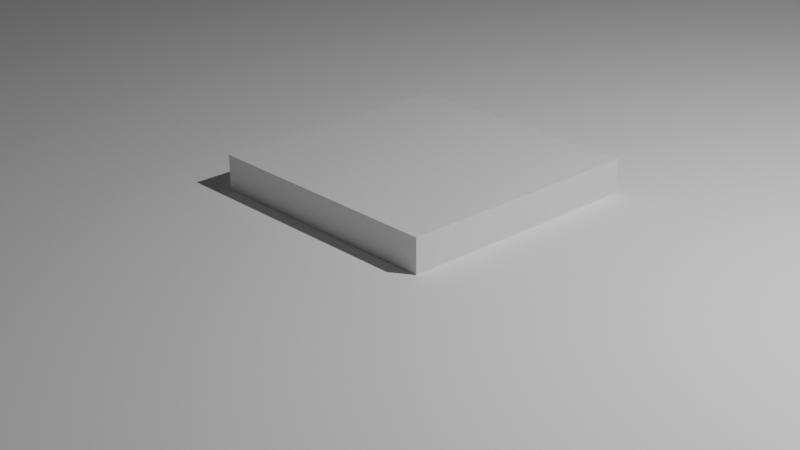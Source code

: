 # Source: gasStation.blend  (saved by Blender 3.5.10; exported with 4.5.12 LTS)
import bpy
from mathutils import Matrix  # noqa: F401  (used for matrix-valued properties, if any)

bpy.ops.wm.read_factory_settings(use_empty=True)
scene = bpy.context.scene
scene.name = 'Scene'

# ---- collections
col_collection = bpy.data.collections.new('Collection'); scene.collection.children.link(col_collection)

# ---- materials (node trees are filled in below, after node groups)
mat_material = bpy.data.materials.new('Material')
mat_material.alpha_threshold = 0.0
mat_material.use_transparent_shadow = False
mat_material.roughness = 0.5
mat_material.line_color = (0.0, 0.0, 0.0, 1.0)
mat_01___default = bpy.data.materials.new('01___Default')
mat_01___default.use_transparent_shadow = False
mat_01___default.roughness = 1.0

# ---- material node trees
mat_material.use_nodes = True; mat_material.node_tree.nodes.clear()
_N = mat_material.node_tree.nodes; _L = mat_material.node_tree.links
n0 = _N.new('ShaderNodeOutputMaterial'); n0.name = 'Material Output'; n0.location = (300, 300)
n1 = _N.new('ShaderNodeBsdfPrincipled'); n1.name = 'Principled BSDF'; n1.location = (10, 300)
n1.distribution = 'GGX'
n1.subsurface_method = 'RANDOM_WALK_SKIN'
n1.inputs[3].default_value = 1.45
n1.inputs[27].default_value = (0.0, 0.0, 0.0, 1.0)
n1.inputs[28].default_value = 1.0
_L.new(n1.outputs[0], n0.inputs[0])
n0.is_active_output = True
mat_01___default.use_nodes = True; mat_01___default.node_tree.nodes.clear()
_N = mat_01___default.node_tree.nodes; _L = mat_01___default.node_tree.links
n0 = _N.new('ShaderNodeBsdfPrincipled'); n0.name = 'Principled BSDF'; n0.location = (0, 300)
n0.distribution = 'GGX'
n0.subsurface_method = 'RANDOM_WALK_SKIN'
n0.inputs[2].default_value = 1.0
n0.inputs[3].default_value = 1.45
n0.inputs[13].default_value = 0.0
n0.inputs[27].default_value = (0.0, 0.0, 0.0, 1.0)
n0.inputs[28].default_value = 1.0
n1 = _N.new('ShaderNodeOutputMaterial'); n1.name = 'Material Output'; n1.location = (280, 300)
_L.new(n0.outputs[0], n1.inputs[0])
n1.is_active_output = True

# ---- world
world_world = bpy.data.worlds.new('World'); scene.world = world_world
world_world.use_nodes = True; world_world.node_tree.nodes.clear()
_N = world_world.node_tree.nodes; _L = world_world.node_tree.links
n0 = _N.new('ShaderNodeOutputWorld'); n0.name = 'World Output'; n0.location = (300, 300)
n1 = _N.new('ShaderNodeBackground'); n1.name = 'Background'; n1.location = (10, 300)
n1.inputs[0].default_value = (0.05088, 0.05088, 0.05088, 1.0)
_L.new(n1.outputs[0], n0.inputs[0])
n0.is_active_output = True
world_world.color = (0.05088, 0.05088, 0.05088)
world_world.use_sun_shadow = False
world_world.sun_shadow_jitter_overblur = 0.0

# ---- cameras
cam_camera = bpy.data.cameras.new('Camera')
cam_camera.clip_start = 0.001
cam_camera.clip_end = 100.0
cam_camera.lens = 54.0
cam_camera.sensor_width = 29.0
cam_camera.ortho_scale = 7.314
cam_camera.display_size = 0.97
cam_camera.shift_x = -0.03
cam_camera.shift_y = 0.08

# ---- lights
light_light = bpy.data.lights.new('Light', 'POINT')
light_light.transmission_factor = 0.0
light_light.energy = 1000.0
light_light.shadow_soft_size = 0.1
light_light.shadow_maximum_resolution = 0.006
light_light.use_absolute_resolution = True

# ---- meshes
me_cube = bpy.data.meshes.new('Cube')
me_cube.from_pydata([(1.0, 1.0, 1.0), (1.0, 1.0, -1.0), (1.0, -1.0, 1.0), (1.0, -1.0, -1.0), (-1.0, 1.0, 1.0), (-1.0, 1.0, -1.0), (-1.0, -1.0, 1.0), (-1.0, -1.0, -1.0)], [], [(0, 4, 6, 2), (3, 2, 6, 7), (7, 6, 4, 5), (5, 1, 3, 7), (1, 0, 2, 3), (5, 4, 0, 1)])
_uv = me_cube.uv_layers.new(name='UVMap')
_uv.uv.foreach_set('vector', [0.625, 0.5, 0.875, 0.5, 0.875, 0.75, 0.625, 0.75, 0.375, 0.75, 0.625, 0.75, 0.625, 1.0, 0.375, 1.0, 0.375, 0.0, 0.625, 0.0, 0.625, 0.25, 0.375, 0.25, 0.125, 0.5, 0.375, 0.5, 0.375, 0.75, 0.125, 0.75, 0.375, 0.5, 0.625, 0.5, 0.625, 0.75, 0.375, 0.75, 0.375, 0.25, 0.625, 0.25, 0.625, 0.5, 0.375, 0.5])
me_cube.materials.append(mat_material)
me_cube.use_mirror_vertex_groups = False
me_cube.update()
me_gas_station = bpy.data.meshes.new('Gas_station')
me_gas_station.from_pydata([(-112.8, 144.2, -64.04), (109.7, 144.2, -64.04), (100.5, 144.2, -51.82), (-103.6, 144.2, -51.82), (109.7, 153.9, -64.04), (109.7, 153.9, -297.4), (-112.8, 153.9, -297.4), (-112.8, 153.9, -64.04), (100.5, 148.7, -51.82), (-103.6, 148.7, -51.82), (109.7, 144.2, -297.4), (100.5, 144.2, -309.6), (-103.6, 144.2, -309.6), (-103.6, 148.7, -309.6), (100.5, 148.7, -309.6), (-112.8, 144.2, -297.4), (26.49, 40.79, -146.8), (26.49, 47.24, -146.8), (-29.19, 47.24, -146.8), (-29.19, 40.79, -146.8), (97.42, -1.873, -152.6), (97.42, -1.873, -288.1), (97.42, 147.4, -288.1), (97.42, 147.4, -152.6), (-100.5, -1.873, -288.1), (-100.5, 147.4, -288.1), (-105.1, 4.466, -244.8), (-105.1, 4.466, -195.8), (-105.1, 96.82, -195.8), (-105.1, 96.82, -244.8), (-100.5, -1.873, -152.6), (26.49, 40.79, -152.6), (-29.19, 40.79, -152.6), (26.49, 47.24, -152.6), (-100.5, 147.4, -152.6), (-29.19, 97.52, -152.6), (26.49, 97.52, -152.6), (-29.19, 47.24, -152.6), (26.49, 97.52, -155.4), (-29.19, 97.52, -155.4), (-29.19, 47.24, -155.4), (26.49, 47.24, -155.4), (-100.5, 4.466, -195.8), (-100.5, 4.466, -244.8), (-100.5, 96.82, -195.8), (-100.5, 96.82, -244.8), (86.17, -0.521, -84.49), (81.96, -0.521, -91.79), (81.96, 145.9, -91.79), (86.17, 145.9, -84.49), (73.54, -0.521, -91.79), (73.54, 145.9, -91.79), (69.33, -0.521, -84.49), (69.33, 145.9, -84.49), (73.54, -0.521, -77.2), (73.54, 145.9, -77.2), (81.96, -0.521, -77.2), (81.96, 145.9, -77.2), (-71.27, -0.521, -84.49), (-75.48, -0.521, -91.79), (-75.48, 145.9, -91.79), (-71.27, 145.9, -84.49), (-83.91, -0.521, -91.79), (-83.91, 145.9, -91.79), (-88.12, -0.521, -84.49), (-88.12, 145.9, -84.49), (-83.91, -0.521, -77.2), (-83.91, 145.9, -77.2), (-75.48, -0.521, -77.2), (-75.48, 145.9, -77.2), (-85.48, 60.2, 10.0), (-85.48, 60.06, -10.0), (-87.74, 59.06, -7.74), (-87.74, 59.06, 7.74), (-58.94, 0.0, 10.0), (-58.94, 57.94, 10.0), (-87.74, 57.94, 10.0), (-87.74, 0.0, 10.0), (-61.24, 45.34, 2.555), (-61.24, 45.34, -2.555), (-61.24, 51.64, -2.419), (-61.24, 51.64, 2.419), (-65.89, 26.28, -11.2), (-65.89, 31.66, -11.2), (-62.02, 31.66, -11.2), (-62.02, 26.28, -11.2), (-87.74, 57.94, -10.0), (-87.74, 0.0, -10.0), (-58.94, 59.06, 7.74), (-61.2, 60.2, 10.0), (-58.94, 57.94, -10.0), (-61.2, 60.2, -10.0), (-58.94, 59.06, -7.74), (-56.37, 31.7, 2.925), (-56.37, 31.7, -2.925), (-56.37, 33.84, -2.5), (-56.37, 33.84, 2.5), (-58.94, 0.0, -10.0), (-58.94, 52.83, -2.917), (-58.94, 44.14, -3.777), (-58.94, 52.83, 2.917), (-58.94, 44.14, 3.777), (-57.84, 44.31, 3.604), (-57.84, 44.31, -3.604), (-57.84, 45.17, -2.729), (-57.84, 45.17, 2.729), (-57.84, 52.66, -2.763), (-57.84, 51.81, -2.087), (-57.84, 52.66, 2.763), (-57.84, 51.81, 2.087), (-58.94, 31.39, -3.303), (-58.94, 31.39, 3.303), (-58.94, 34.15, -2.754), (-58.94, 34.15, 2.754), (-65.89, 26.28, -10.0), (-62.02, 26.28, -10.0), (-65.89, 31.66, -10.0), (-62.02, 31.66, -10.0), (-51.87, 32.56, -0.5976), (-52.47, 32.35, -0.9653), (-53.3, 34.64, -0.9653), (-52.71, 34.86, -0.5976), (-53.07, 32.13, -0.5976), (-53.9, 34.42, -0.5976), (-53.07, 32.13, 0.1378), (-53.9, 34.42, 0.1378), (-52.47, 32.35, 0.5055), (-53.3, 34.64, 0.5055), (-51.87, 32.56, 0.1378), (-52.71, 34.86, 0.1378), (-54.14, 36.93, -0.9653), (-53.54, 37.15, -0.5976), (-54.74, 36.71, -0.5976), (-56.69, 34.02, -0.5976), (-56.69, 34.02, 0.1378), (-57.01, 35.27, 0.0063), (-57.01, 35.27, -0.4661), (-54.14, 36.93, 0.5055), (-54.74, 36.71, 0.1378), (-53.54, 37.15, 0.1378), (-54.97, 39.22, -0.9653), (-54.37, 39.44, -0.5976), (-55.57, 39.0, -0.5976), (-55.57, 39.0, 0.1378), (-54.97, 39.22, 0.5055), (-54.37, 39.44, 0.1378), (-55.81, 41.51, -0.9653), (-55.21, 41.73, -0.5976), (-56.4, 41.3, -0.5976), (-55.81, 41.51, 0.5055), (-56.4, 41.3, 0.1378), (-55.21, 41.73, 0.1378), (-56.64, 43.8, -0.8175), (-56.16, 43.98, -0.5237), (-57.12, 43.63, -0.5237), (-57.12, 43.63, 0.0639), (-56.64, 43.8, 0.3577), (-56.16, 43.98, 0.0639), (-52.0, 31.04, 0.7688), (-52.0, 31.04, -1.229), (-51.18, 31.34, -0.7292), (-51.18, 31.34, 0.2695), (-59.69, 47.74, -0.6105), (-59.69, 47.74, 0.1508), (-59.45, 47.97, -0.0396), (-59.45, 47.97, -0.4202), (-59.92, 47.5, -0.4202), (-59.92, 47.5, -0.0396), (-52.81, 30.75, 0.2695), (-52.81, 30.75, -0.7292), (-54.86, 34.68, 0.1378), (-54.86, 34.68, -0.5976), (-55.3, 35.89, 0.1378), (-55.3, 35.89, -0.5976), (-55.78, 34.35, 0.1378), (-55.78, 34.35, -0.5976), (-56.33, 35.52, 0.0063), (-56.33, 35.52, -0.4661), (-57.92, 39.66, 0.0109), (-57.92, 39.66, -0.4707), (-58.33, 39.12, -0.4707), (-58.33, 39.12, 0.0109), (-57.62, 38.82, -0.4707), (-57.62, 38.82, 0.0109), (-58.15, 38.63, -0.4707), (-58.15, 38.63, 0.0109), (-56.73, 39.62, -0.4707), (-56.73, 39.62, 0.0109), (-57.03, 40.45, -0.4707), (-57.03, 40.45, 0.0109), (-58.05, 46.1, -0.8175), (-57.69, 46.46, -0.5237), (-58.41, 45.74, -0.5237), (-58.41, 45.74, 0.0639), (-58.05, 46.1, 0.3577), (-57.69, 46.46, 0.0639), (-51.44, 32.03, -0.7292), (-52.25, 31.74, -1.229), (-51.44, 32.03, 0.2695), (-52.25, 31.74, 0.7688), (-53.06, 31.44, 0.2695), (-53.06, 31.44, -0.7292), (-63.04, 25.05, -13.31), (-64.09, 27.78, -10.21), (-64.55, 28.05, -10.6), (-63.43, 25.13, -13.91), (-62.41, 25.27, -13.33), (-63.47, 28.02, -10.21), (-62.17, 25.57, -13.96), (-63.31, 28.53, -10.6), (-62.56, 25.66, -14.57), (-63.77, 28.8, -11.0), (-63.19, 25.44, -14.55), (-64.39, 28.56, -11.0), (-56.32, 2.744, -9.319), (-56.48, 2.309, -9.869), (-55.79, 3.279, -9.314), (-55.42, 3.378, -9.859), (-55.57, 2.942, -10.41), (-56.1, 2.408, -10.41), (-47.57, 1.338, -4.376), (-47.05, 0.694, -4.552), (-47.64, 2.005, -4.719), (-47.19, 2.028, -5.238), (-46.67, 1.383, -5.414), (-46.6, 0.7164, -5.071), (-45.41, 8.547, 0.4615), (-44.74, 8.523, 0.6454), (-45.63, 8.729, -0.1839), (-45.18, 8.887, -0.6454), (-44.51, 8.863, -0.4615), (-44.29, 8.681, 0.1839), (-50.0, 23.62, 0.457), (-49.4, 23.84, 0.6469), (-50.14, 23.56, -0.1898), (-49.69, 23.72, -0.6469), (-49.09, 23.94, -0.457), (-48.95, 24.0, 0.1898), (-52.81, 31.56, 0.2178), (-52.23, 31.83, 0.4063), (-52.94, 31.48, -0.4285), (-52.5, 31.67, -0.8863), (-51.92, 31.93, -0.6978), (-51.78, 32.01, -0.0515), (-117.3, 0.7319, 23.56), (113.7, 0.7319, 23.56), (113.7, 0.7319, -309.7), (-117.3, 0.7319, -309.7), (-117.3, -6.711, 23.56), (113.7, -6.711, 23.56), (113.7, -6.711, -309.7), (-117.3, -6.711, -309.7), (69.43, 25.05, -13.31), (68.37, 27.78, -10.21), (67.91, 28.05, -10.6), (69.04, 25.13, -13.91), (70.06, 25.27, -13.33), (69.0, 28.02, -10.21), (70.29, 25.57, -13.96), (69.15, 28.53, -10.6), (69.91, 25.66, -14.57), (68.69, 28.8, -11.0), (69.28, 25.44, -14.55), (68.07, 28.56, -11.0), (76.14, 2.744, -9.319), (75.99, 2.309, -9.869), (76.67, 3.279, -9.314), (77.05, 3.378, -9.859), (76.89, 2.942, -10.41), (76.36, 2.408, -10.41), (84.9, 1.338, -4.376), (85.42, 0.694, -4.552), (84.82, 2.005, -4.719), (85.27, 2.028, -5.238), (85.8, 1.383, -5.414), (85.87, 0.7164, -5.071), (87.05, 8.547, 0.4615), (87.72, 8.523, 0.6454), (86.83, 8.729, -0.1839), (87.28, 8.887, -0.6454), (87.96, 8.863, -0.4615), (88.17, 8.681, 0.1839), (82.46, 23.62, 0.457), (83.06, 23.84, 0.6469), (82.32, 23.56, -0.1898), (82.78, 23.72, -0.6469), (83.38, 23.94, -0.457), (83.52, 24.0, 0.1898), (79.66, 31.56, 0.2178), (80.24, 31.83, 0.4063), (79.52, 31.48, -0.4285), (79.97, 31.67, -0.8863), (80.55, 31.93, -0.6978), (80.68, 32.01, -0.0515), (46.99, 60.2, 10.0), (46.99, 60.06, -10.0), (44.73, 59.06, -7.74), (44.73, 59.06, 7.74), (73.53, 0.0, 10.0), (73.53, 57.94, 10.0), (44.73, 57.94, 10.0), (44.73, 0.0, 10.0), (71.23, 45.34, 2.555), (71.23, 45.34, -2.555), (71.23, 51.64, -2.419), (71.23, 51.64, 2.419), (66.57, 26.28, -11.2), (66.57, 31.66, -11.2), (70.45, 31.66, -11.2), (70.45, 26.28, -11.2), (44.73, 57.94, -10.0), (44.73, 0.0, -10.0), (73.53, 59.06, 7.74), (71.27, 60.2, 10.0), (73.53, 57.94, -10.0), (71.27, 60.2, -10.0), (73.53, 59.06, -7.74), (76.09, 31.7, 2.925), (76.09, 31.7, -2.925), (76.09, 33.84, -2.5), (76.09, 33.84, 2.5), (73.53, 0.0, -10.0), (73.53, 52.83, -2.917), (73.53, 44.14, -3.777), (73.53, 52.83, 2.917), (73.53, 44.14, 3.777), (74.63, 44.31, 3.604), (74.63, 44.31, -3.604), (74.63, 45.17, -2.729), (74.63, 45.17, 2.729), (74.63, 52.66, -2.763), (74.63, 51.81, -2.087), (74.63, 52.66, 2.763), (74.63, 51.81, 2.087), (73.53, 31.39, -3.303), (73.53, 31.39, 3.303), (73.53, 34.15, -2.754), (73.53, 34.15, 2.754), (66.57, 26.28, -10.0), (70.45, 26.28, -10.0), (66.57, 31.66, -10.0), (70.45, 31.66, -10.0), (80.59, 32.56, -0.5976), (79.99, 32.35, -0.9653), (79.16, 34.64, -0.9653), (79.76, 34.86, -0.5976), (79.4, 32.13, -0.5976), (78.56, 34.42, -0.5976), (79.4, 32.13, 0.1378), (78.56, 34.42, 0.1378), (79.99, 32.35, 0.5055), (79.16, 34.64, 0.5055), (80.59, 32.56, 0.1378), (79.76, 34.86, 0.1378), (78.33, 36.93, -0.9653), (78.92, 37.15, -0.5976), (77.73, 36.71, -0.5976), (75.78, 34.02, -0.5976), (75.78, 34.02, 0.1378), (75.45, 35.27, 0.0063), (75.45, 35.27, -0.4661), (78.33, 36.93, 0.5055), (77.73, 36.71, 0.1378), (78.92, 37.15, 0.1378), (77.49, 39.22, -0.9653), (78.09, 39.44, -0.5976), (76.89, 39.0, -0.5976), (76.89, 39.0, 0.1378), (77.49, 39.22, 0.5055), (78.09, 39.44, 0.1378), (76.66, 41.51, -0.9653), (77.26, 41.73, -0.5976), (76.06, 41.3, -0.5976), (76.66, 41.51, 0.5055), (76.06, 41.3, 0.1378), (77.26, 41.73, 0.1378), (75.82, 43.8, -0.8175), (76.3, 43.98, -0.5237), (75.35, 43.63, -0.5237), (75.35, 43.63, 0.0639), (75.82, 43.8, 0.3577), (76.3, 43.98, 0.0639), (80.47, 31.04, 0.7688), (80.47, 31.04, -1.229), (81.28, 31.34, -0.7292), (81.28, 31.34, 0.2695), (72.78, 47.74, -0.6105), (72.78, 47.74, 0.1508), (73.01, 47.97, -0.0396), (73.01, 47.97, -0.4202), (72.55, 47.5, -0.4202), (72.55, 47.5, -0.0396), (79.66, 30.75, 0.2695), (79.66, 30.75, -0.7292), (77.6, 34.68, 0.1378), (77.6, 34.68, -0.5976), (77.16, 35.89, 0.1378), (77.16, 35.89, -0.5976), (76.69, 34.35, 0.1378), (76.69, 34.35, -0.5976), (76.13, 35.52, 0.0063), (76.13, 35.52, -0.4661), (74.54, 39.66, 0.0109), (74.54, 39.66, -0.4707), (74.14, 39.12, -0.4707), (74.14, 39.12, 0.0109), (74.84, 38.82, -0.4707), (74.84, 38.82, 0.0109), (74.32, 38.63, -0.4707), (74.32, 38.63, 0.0109), (75.73, 39.62, -0.4707), (75.73, 39.62, 0.0109), (75.43, 40.45, -0.4707), (75.43, 40.45, 0.0109), (74.42, 46.1, -0.8175), (74.78, 46.46, -0.5237), (74.06, 45.74, -0.5237), (74.06, 45.74, 0.0639), (74.42, 46.1, 0.3577), (74.78, 46.46, 0.0639), (81.03, 32.03, -0.7292), (80.22, 31.74, -1.229), (81.03, 32.03, 0.2695), (80.22, 31.74, 0.7688), (79.4, 31.44, 0.2695), (79.4, 31.44, -0.7292)], [], [(0, 1, 2, 3), (4, 5, 6, 7), (3, 2, 8, 9), (1, 10, 5, 4), (11, 12, 13, 14), (15, 0, 7, 6), (2, 1, 4, 8), (9, 7, 0, 3), (10, 11, 14, 5), (12, 15, 6, 13), (9, 8, 4, 7), (14, 13, 6, 5), (15, 10, 1, 0), (12, 11, 10, 15), (16, 17, 18, 19), (20, 21, 22, 23), (21, 24, 25, 22), (26, 27, 28, 29), (30, 20, 31, 32), (20, 33, 31), (23, 34, 35, 36), (30, 37, 35, 34), (38, 39, 40, 41), (30, 32, 37), (20, 23, 36, 33), (32, 31, 16, 19), (31, 33, 17, 16), (33, 37, 18, 17), (37, 32, 19, 18), (36, 35, 39, 38), (35, 37, 40, 39), (37, 33, 41, 40), (33, 36, 38, 41), (24, 30, 42, 43), (30, 34, 44, 42), (34, 25, 45, 44), (25, 24, 43, 45), (43, 42, 27, 26), (42, 44, 28, 27), (44, 45, 29, 28), (45, 43, 26, 29), (46, 47, 48, 49), (47, 50, 51, 48), (50, 52, 53, 51), (52, 54, 55, 53), (54, 56, 57, 55), (56, 46, 49, 57), (58, 59, 60, 61), (59, 62, 63, 60), (62, 64, 65, 63), (64, 66, 67, 65), (66, 68, 69, 67), (68, 58, 61, 69), (70, 71, 72, 73), (74, 75, 76, 77), (78, 79, 80, 81), (82, 83, 84, 85), (73, 72, 86, 87, 77, 76), (76, 70, 73), (75, 88, 89), (86, 72, 71), (90, 91, 92), (93, 94, 95, 96), (97, 90, 98, 99), (90, 92, 98), (92, 88, 100, 98), (88, 75, 100), (75, 74, 101, 100), (102, 103, 104, 105), (103, 106, 107, 104), (106, 108, 109, 107), (108, 102, 105, 109), (101, 99, 103, 102), (99, 98, 106, 103), (98, 100, 108, 106), (100, 101, 102, 108), (79, 78, 105, 104), (78, 81, 109, 105), (81, 80, 107, 109), (80, 79, 104, 107), (89, 91, 71, 70), (89, 88, 92, 91), (74, 97, 110, 111), (110, 97, 99, 112), (99, 101, 113, 112), (101, 74, 111, 113), (111, 110, 94, 93), (110, 112, 95, 94), (112, 113, 96, 95), (113, 111, 93, 96), (89, 70, 76, 75), (71, 91, 90, 86), (97, 87, 114, 115), (87, 86, 116, 114), (86, 90, 117, 116), (90, 97, 115, 117), (115, 114, 82, 85), (114, 116, 83, 82), (116, 117, 84, 83), (117, 115, 85, 84), (118, 119, 120, 121), (119, 122, 123, 120), (122, 124, 125, 123), (124, 126, 127, 125), (126, 128, 129, 127), (128, 118, 121, 129), (121, 120, 130, 131), (120, 123, 132, 130), (133, 134, 135, 136), (125, 127, 137, 138), (127, 129, 139, 137), (129, 121, 131, 139), (131, 130, 140, 141), (130, 132, 142, 140), (132, 138, 143, 142), (138, 137, 144, 143), (137, 139, 145, 144), (139, 131, 141, 145), (141, 140, 146, 147), (140, 142, 148, 146), (143, 144, 149, 150), (144, 145, 151, 149), (145, 141, 147, 151), (147, 146, 152, 153), (146, 148, 154, 152), (148, 150, 155, 154), (150, 149, 156, 155), (149, 151, 157, 156), (151, 147, 153, 157), (158, 159, 160, 161), (162, 163, 164, 165), (166, 167, 163, 162), (168, 169, 159, 158), (123, 125, 170, 171), (125, 138, 172, 170), (138, 132, 173, 172), (132, 123, 171, 173), (171, 170, 174, 175), (170, 172, 176, 174), (172, 173, 177, 176), (173, 171, 175, 177), (175, 174, 134, 133), (174, 176, 135, 134), (178, 179, 180, 181), (177, 175, 133, 136), (176, 177, 182, 183), (177, 136, 184, 182), (136, 135, 185, 184), (135, 176, 183, 185), (182, 184, 180, 179), (184, 185, 181, 180), (185, 183, 178, 181), (183, 182, 186, 187), (182, 179, 188, 186), (179, 178, 189, 188), (178, 183, 187, 189), (142, 143, 187, 186), (143, 150, 189, 187), (150, 148, 188, 189), (148, 142, 186, 188), (153, 152, 190, 191), (152, 154, 192, 190), (154, 155, 193, 192), (155, 156, 194, 193), (156, 157, 195, 194), (157, 153, 191, 195), (191, 190, 162, 165), (190, 192, 166, 162), (192, 193, 167, 166), (193, 194, 163, 167), (194, 195, 164, 163), (195, 191, 165, 164), (119, 118, 196, 197), (118, 128, 198, 196), (128, 126, 199, 198), (126, 124, 200, 199), (124, 122, 201, 200), (122, 119, 197, 201), (197, 196, 160, 159), (196, 198, 161, 160), (198, 199, 158, 161), (199, 200, 168, 158), (200, 201, 169, 168), (201, 197, 159, 169), (202, 203, 204, 205), (206, 207, 203, 202), (208, 209, 207, 206), (210, 211, 209, 208), (212, 213, 211, 210), (205, 204, 213, 212), (214, 202, 205, 215), (216, 206, 202, 214), (217, 208, 206, 216), (218, 210, 208, 217), (219, 212, 210, 218), (215, 205, 212, 219), (220, 214, 215, 221), (222, 216, 214, 220), (223, 217, 216, 222), (224, 218, 217, 223), (225, 219, 218, 224), (221, 215, 219, 225), (226, 220, 221, 227), (228, 222, 220, 226), (229, 223, 222, 228), (230, 224, 223, 229), (231, 225, 224, 230), (227, 221, 225, 231), (232, 226, 227, 233), (234, 228, 226, 232), (235, 229, 228, 234), (236, 230, 229, 235), (237, 231, 230, 236), (233, 227, 231, 237), (238, 232, 233, 239), (240, 234, 232, 238), (241, 235, 234, 240), (242, 236, 235, 241), (243, 237, 236, 242), (239, 233, 237, 243), (244, 245, 246, 247), (248, 249, 245, 244), (249, 250, 246, 245), (250, 251, 247, 246), (251, 248, 244, 247), (252, 253, 254, 255), (256, 257, 253, 252), (258, 259, 257, 256), (260, 261, 259, 258), (262, 263, 261, 260), (255, 254, 263, 262), (264, 252, 255, 265), (266, 256, 252, 264), (267, 258, 256, 266), (268, 260, 258, 267), (269, 262, 260, 268), (265, 255, 262, 269), (270, 264, 265, 271), (272, 266, 264, 270), (273, 267, 266, 272), (274, 268, 267, 273), (275, 269, 268, 274), (271, 265, 269, 275), (276, 270, 271, 277), (278, 272, 270, 276), (279, 273, 272, 278), (280, 274, 273, 279), (281, 275, 274, 280), (277, 271, 275, 281), (282, 276, 277, 283), (284, 278, 276, 282), (285, 279, 278, 284), (286, 280, 279, 285), (287, 281, 280, 286), (283, 277, 281, 287), (288, 282, 283, 289), (290, 284, 282, 288), (291, 285, 284, 290), (292, 286, 285, 291), (293, 287, 286, 292), (289, 283, 287, 293), (294, 295, 296, 297), (298, 299, 300, 301), (302, 303, 304, 305), (306, 307, 308, 309), (297, 296, 310, 311, 301, 300), (300, 294, 297), (299, 312, 313), (310, 296, 295), (314, 315, 316), (317, 318, 319, 320), (321, 314, 322, 323), (314, 316, 322), (316, 312, 324, 322), (312, 299, 324), (299, 298, 325, 324), (326, 327, 328, 329), (327, 330, 331, 328), (330, 332, 333, 331), (332, 326, 329, 333), (325, 323, 327, 326), (323, 322, 330, 327), (322, 324, 332, 330), (324, 325, 326, 332), (303, 302, 329, 328), (302, 305, 333, 329), (305, 304, 331, 333), (304, 303, 328, 331), (313, 315, 295, 294), (313, 312, 316, 315), (298, 321, 334, 335), (334, 321, 323, 336), (323, 325, 337, 336), (325, 298, 335, 337), (335, 334, 318, 317), (334, 336, 319, 318), (336, 337, 320, 319), (337, 335, 317, 320), (313, 294, 300, 299), (295, 315, 314, 310), (321, 311, 338, 339), (311, 310, 340, 338), (310, 314, 341, 340), (314, 321, 339, 341), (339, 338, 306, 309), (338, 340, 307, 306), (340, 341, 308, 307), (341, 339, 309, 308), (342, 343, 344, 345), (343, 346, 347, 344), (346, 348, 349, 347), (348, 350, 351, 349), (350, 352, 353, 351), (352, 342, 345, 353), (345, 344, 354, 355), (344, 347, 356, 354), (357, 358, 359, 360), (349, 351, 361, 362), (351, 353, 363, 361), (353, 345, 355, 363), (355, 354, 364, 365), (354, 356, 366, 364), (356, 362, 367, 366), (362, 361, 368, 367), (361, 363, 369, 368), (363, 355, 365, 369), (365, 364, 370, 371), (364, 366, 372, 370), (367, 368, 373, 374), (368, 369, 375, 373), (369, 365, 371, 375), (371, 370, 376, 377), (370, 372, 378, 376), (372, 374, 379, 378), (374, 373, 380, 379), (373, 375, 381, 380), (375, 371, 377, 381), (382, 383, 384, 385), (386, 387, 388, 389), (390, 391, 387, 386), (392, 393, 383, 382), (347, 349, 394, 395), (349, 362, 396, 394), (362, 356, 397, 396), (356, 347, 395, 397), (395, 394, 398, 399), (394, 396, 400, 398), (396, 397, 401, 400), (397, 395, 399, 401), (399, 398, 358, 357), (398, 400, 359, 358), (402, 403, 404, 405), (401, 399, 357, 360), (400, 401, 406, 407), (401, 360, 408, 406), (360, 359, 409, 408), (359, 400, 407, 409), (406, 408, 404, 403), (408, 409, 405, 404), (409, 407, 402, 405), (407, 406, 410, 411), (406, 403, 412, 410), (403, 402, 413, 412), (402, 407, 411, 413), (366, 367, 411, 410), (367, 374, 413, 411), (374, 372, 412, 413), (372, 366, 410, 412), (377, 376, 414, 415), (376, 378, 416, 414), (378, 379, 417, 416), (379, 380, 418, 417), (380, 381, 419, 418), (381, 377, 415, 419), (415, 414, 386, 389), (414, 416, 390, 386), (416, 417, 391, 390), (417, 418, 387, 391), (418, 419, 388, 387), (419, 415, 389, 388), (343, 342, 420, 421), (342, 352, 422, 420), (352, 350, 423, 422), (350, 348, 424, 423), (348, 346, 425, 424), (346, 343, 421, 425), (421, 420, 384, 383), (420, 422, 385, 384), (422, 423, 382, 385), (423, 424, 392, 382), (424, 425, 393, 392), (425, 421, 383, 393)])
me_gas_station.polygons.foreach_set('use_smooth', [1, 1, 1, 1, 1, 1, 0, 0, 0, 0, 1, 1, 1, 1, 1, 1, 1, 1, 0, 0, 0, 0, 1, 0, 0, 0, 0, 0, 0, 0, 0, 0, 0, 0, 0, 0, 0, 0, 0, 0, 0, 1, 1, 1, 1, 1, 1, 1, 1, 1, 1, 1, 1, 1, 1, 1, 1, 1, 0, 0, 0, 0, 0, 0, 0, 0, 0, 0, 0, 0, 0, 0, 0, 0, 0, 0, 0, 0, 0, 0, 1, 1, 0, 0, 0, 0, 0, 0, 0, 0, 1, 1, 0, 0, 0, 0, 0, 0, 0, 0, 1, 1, 1, 1, 1, 1, 1, 1, 1, 1, 1, 1, 1, 1, 1, 1, 1, 1, 1, 1, 1, 1, 1, 1, 1, 1, 1, 1, 1, 1, 1, 1, 1, 0, 0, 0, 0, 0, 0, 0, 0, 0, 0, 0, 0, 0, 0, 0, 0, 0, 0, 0, 0, 0, 0, 0, 1, 1, 1, 1, 0, 0, 0, 0, 0, 0, 0, 0, 0, 0, 0, 0, 0, 0, 0, 0, 0, 0, 0, 0, 0, 0, 0, 0, 1, 1, 1, 1, 1, 1, 1, 1, 1, 1, 1, 1, 1, 1, 1, 1, 1, 1, 1, 1, 1, 1, 1, 1, 1, 1, 1, 1, 1, 1, 1, 1, 1, 1, 1, 1, 1, 1, 1, 1, 1, 1, 1, 1, 1, 1, 1, 1, 1, 1, 1, 1, 1, 1, 1, 1, 1, 1, 1, 1, 1, 1, 1, 1, 1, 1, 1, 1, 1, 1, 1, 1, 1, 1, 1, 1, 1, 1, 1, 1, 1, 1, 0, 0, 0, 0, 0, 0, 0, 0, 0, 0, 0, 0, 0, 0, 0, 0, 0, 0, 0, 0, 0, 0, 1, 1, 0, 0, 0, 0, 0, 0, 0, 0, 1, 1, 0, 0, 0, 0, 0, 0, 0, 0, 1, 1, 1, 1, 1, 1, 1, 1, 1, 1, 1, 1, 1, 1, 1, 1, 1, 1, 1, 1, 1, 1, 1, 1, 1, 1, 1, 1, 1, 1, 1, 1, 1, 0, 0, 0, 0, 0, 0, 0, 0, 0, 0, 0, 0, 0, 0, 0, 0, 0, 0, 0, 0, 0, 0, 0, 1, 1, 1, 1, 0, 0, 0, 0, 0, 0, 0, 0, 0, 0, 0, 0, 0, 0, 0, 0, 0, 0, 0, 0, 0, 0, 0, 0])
_k = set([(0, 1), (0, 15), (1, 10), (2, 3), (4, 5), (4, 7), (5, 6), (6, 7), (8, 9), (10, 15), (11, 12), (13, 14), (21, 22), (70, 71), (70, 89), (71, 91), (72, 73), (75, 76), (76, 77), (89, 91), (142, 143), (142, 148), (142, 186), (143, 150), (143, 187), (148, 150), (148, 188), (150, 189), (202, 203), (202, 206), (202, 214), (204, 205), (205, 215), (206, 207), (206, 216), (208, 209), (208, 217), (210, 211), (210, 212), (210, 218), (212, 213), (212, 219), (214, 220), (215, 219), (215, 221), (216, 217), (216, 222), (217, 223), (218, 224), (219, 225), (220, 222), (220, 226), (221, 225), (221, 227), (222, 223), (222, 228), (223, 229), (224, 225), (224, 230), (225, 231), (226, 232), (227, 231), (227, 233), (228, 229), (228, 234), (229, 235), (230, 236), (231, 237), (232, 238), (233, 239), (234, 240), (235, 241), (236, 242), (237, 243), (244, 245), (244, 247), (244, 248), (245, 246), (245, 249), (246, 247), (246, 250), (247, 251), (252, 253), (252, 256), (252, 264), (254, 255), (255, 265), (256, 257), (256, 266), (258, 259), (258, 267), (260, 261), (260, 262), (260, 268), (262, 263), (262, 269), (264, 270), (265, 269), (265, 271), (266, 267), (266, 272), (267, 273), (268, 274), (269, 275), (270, 272), (270, 276), (271, 275), (271, 277), (272, 273), (272, 278), (273, 279), (274, 275), (274, 280), (275, 281), (276, 282), (277, 281), (277, 283), (278, 279), (278, 284), (279, 285), (280, 286), (281, 287), (282, 288), (283, 289), (284, 290), (285, 291), (286, 292), (287, 293), (294, 295), (294, 313), (295, 315), (296, 297), (299, 300), (300, 301), (313, 315), (366, 367), (366, 372), (366, 410), (367, 374), (367, 411), (372, 374), (372, 412), (374, 413)])
me_gas_station.attributes.new('sharp_edge', 'BOOLEAN', 'EDGE').data.foreach_set('value', [ (min(e.vertices), max(e.vertices)) in _k for e in me_gas_station.edges])
_uv = me_gas_station.uv_layers.new(name='UVMap')
_uv.uv.foreach_set('vector', [0.0905, 0.0255, 0.0905, 0.2996, 0.0708, 0.2882, 0.0708, 0.0369, 0.4111, 0.0234, 0.4111, 0.3408, 0.0142, 0.3408, 0.0142, 0.0234, 0.0775, 0.0376, 0.0775, 0.3359, 0.0581, 0.3359, 0.0581, 0.0376, 0.0347, 0.3276, 0.0348, 0.0402, 0.0504, 0.0402, 0.0504, 0.3276, 0.0767, 0.031, 0.0767, 0.1934, 0.064, 0.1934, 0.064, 0.031, 0.0779, 0.1898, 0.0779, 0.3302, 0.0653, 0.3302, 0.0653, 0.1898, 0.0274, 0.3482, 0.0347, 0.3276, 0.0504, 0.3276, 0.043, 0.3482, 0.0581, 0.0376, 0.0581, 0.0185, 0.0775, 0.0185, 0.0775, 0.0376, 0.0348, 0.0402, 0.0274, 0.0308, 0.043, 0.0308, 0.0504, 0.0402, 0.0767, 0.1934, 0.0779, 0.1898, 0.0653, 0.1898, 0.064, 0.1934, 0.0574, 0.2871, 0.0574, 0.0358, 0.0771, 0.0245, 0.0771, 0.2985, 0.0636, 0.2871, 0.0636, 0.0358, 0.0833, 0.0244, 0.0833, 0.2985, 0.0176, 0.0208, 0.4145, 0.0208, 0.4145, 0.3382, 0.0176, 0.3382, 0.0362, 0.2956, 0.0362, 0.0443, 0.0559, 0.0329, 0.0559, 0.3069, 0.8047, 0.8086, 0.8047, 0.8787, 0.5704, 0.8787, 0.5704, 0.8086, 0.0365, 0.358, 0.3126, 0.358, 0.3126, 0.6724, 0.0365, 0.6724, 0.0469, 0.3608, 0.3094, 0.3608, 0.3094, 0.6542, 0.0469, 0.6542, 0.3488, 0.3895, 0.5171, 0.3895, 0.5171, 0.7551, 0.3488, 0.7551, 0.0371, 0.3649, 0.3169, 0.3712, 0.2166, 0.444, 0.1379, 0.444, 0.3169, 0.3712, 0.2312, 0.4623, 0.2166, 0.444, 0.3169, 0.6482, 0.0371, 0.6419, 0.1379, 0.5493, 0.2312, 0.5556, 0.0371, 0.3649, 0.1379, 0.456, 0.1379, 0.5493, 0.0371, 0.6419, 0.5065, 0.9667, 0.346, 0.9667, 0.346, 0.8218, 0.5065, 0.8218, 0.0371, 0.3649, 0.1379, 0.444, 0.1379, 0.456, 0.3169, 0.3712, 0.3169, 0.6482, 0.2312, 0.5556, 0.2312, 0.4623, 0.5704, 0.8572, 0.8047, 0.8572, 0.8047, 0.8086, 0.5704, 0.8086, 0.6469, 0.8834, 0.6469, 0.9188, 0.6152, 0.9188, 0.6152, 0.8834, 0.8047, 0.9273, 0.5704, 0.9273, 0.5704, 0.8787, 0.8047, 0.8787, 0.6201, 0.9156, 0.6201, 0.8876, 0.6451, 0.8876, 0.6451, 0.9156, 0.2535, 0.6641, 0.2535, 0.3658, 0.2686, 0.3658, 0.2686, 0.6641, 0.0846, 0.6828, 0.0846, 0.3845, 0.1013, 0.3845, 0.1013, 0.6828, 0.5704, 0.9273, 0.8047, 0.9273, 0.8047, 0.953, 0.5704, 0.953, 0.286, 0.3699, 0.286, 0.6683, 0.2693, 0.6683, 0.2693, 0.3699, 0.0385, 0.3616, 0.3093, 0.3616, 0.2229, 0.3743, 0.125, 0.3743, 0.3093, 0.3616, 0.3093, 0.66, 0.2229, 0.5589, 0.2229, 0.3743, 0.3093, 0.66, 0.0385, 0.66, 0.125, 0.5589, 0.2229, 0.5589, 0.0385, 0.66, 0.0385, 0.3616, 0.125, 0.3743, 0.125, 0.5589, 0.9374, 0.4328, 0.9374, 0.7983, 0.9081, 0.7983, 0.9081, 0.4328, 0.9044, 0.4371, 0.9044, 0.8026, 0.8889, 0.8026, 0.8889, 0.4371, 0.8894, 0.7806, 0.8894, 0.4253, 0.9188, 0.4253, 0.9188, 0.7806, 0.8822, 0.7852, 0.8822, 0.4197, 0.8978, 0.4197, 0.8978, 0.7852, 0.2624, 0.6863, 0.2705, 0.6863, 0.2705, 0.9687, 0.2624, 0.9687, 0.2705, 0.6863, 0.2867, 0.6863, 0.2867, 0.9687, 0.2705, 0.9687, 0.2867, 0.6863, 0.2949, 0.6863, 0.2949, 0.9687, 0.2867, 0.9687, 0.2949, 0.6863, 0.2867, 0.6863, 0.2867, 0.9687, 0.2949, 0.9687, 0.2867, 0.6863, 0.2705, 0.6863, 0.2705, 0.9687, 0.2867, 0.9687, 0.2705, 0.6863, 0.2624, 0.6863, 0.2624, 0.9687, 0.2705, 0.9687, 0.2624, 0.6902, 0.2705, 0.6902, 0.2705, 0.9726, 0.2624, 0.9726, 0.2705, 0.6902, 0.2867, 0.6902, 0.2867, 0.9726, 0.2705, 0.9726, 0.2867, 0.6902, 0.2949, 0.6902, 0.2949, 0.9726, 0.2867, 0.9726, 0.2949, 0.6902, 0.2867, 0.6902, 0.2867, 0.9726, 0.2949, 0.9726, 0.2867, 0.6902, 0.2705, 0.6902, 0.2705, 0.9726, 0.2867, 0.9726, 0.2705, 0.6902, 0.2624, 0.6902, 0.2624, 0.9726, 0.2705, 0.9726, 0.6806, 0.4659, 0.7587, 0.4649, 0.75, 0.4738, 0.6896, 0.4746, 0.6517, 0.2924, 0.6517, 0.5059, 0.5456, 0.5059, 0.5456, 0.2924, 0.708, 0.4501, 0.7266, 0.4501, 0.7261, 0.4729, 0.7085, 0.4729, 0.6964, 0.3831, 0.6964, 0.4029, 0.682, 0.4029, 0.682, 0.3831, 0.7496, 0.4951, 0.6936, 0.4951, 0.6855, 0.491, 0.6855, 0.2816, 0.7578, 0.2816, 0.7578, 0.491, 0.6808, 0.4747, 0.6806, 0.4659, 0.6896, 0.4746, 0.6794, 0.3623, 0.6882, 0.3622, 0.6795, 0.3712, 0.7588, 0.4737, 0.75, 0.4738, 0.7587, 0.4649, 0.7574, 0.3614, 0.7575, 0.3702, 0.7486, 0.3615, 0.7067, 0.3992, 0.7279, 0.3992, 0.7264, 0.407, 0.7082, 0.407, 0.6699, 0.2852, 0.6699, 0.4987, 0.6666, 0.4799, 0.667, 0.4479, 0.7536, 0.4949, 0.7454, 0.499, 0.7279, 0.4764, 0.7454, 0.499, 0.6892, 0.499, 0.7067, 0.4764, 0.7279, 0.4764, 0.6892, 0.499, 0.681, 0.4949, 0.7067, 0.4764, 0.681, 0.4949, 0.681, 0.2855, 0.7036, 0.445, 0.7067, 0.4764, 0.7042, 0.4453, 0.7304, 0.4453, 0.7272, 0.4484, 0.7074, 0.4484, 0.7304, 0.4453, 0.7273, 0.4755, 0.7249, 0.4724, 0.7272, 0.4484, 0.7273, 0.4755, 0.7073, 0.4755, 0.7097, 0.4724, 0.7249, 0.4724, 0.7073, 0.4755, 0.7042, 0.4453, 0.7074, 0.4484, 0.7097, 0.4724, 0.7527, 0.3189, 0.7527, 0.3739, 0.7446, 0.3727, 0.7446, 0.3202, 0.7524, 0.3189, 0.7519, 0.3739, 0.7449, 0.3729, 0.7454, 0.32, 0.7434, 0.3739, 0.7434, 0.3189, 0.7539, 0.3204, 0.7539, 0.3725, 0.7453, 0.3739, 0.7449, 0.3189, 0.7519, 0.32, 0.7523, 0.3729, 0.7315, 0.3722, 0.7315, 0.3207, 0.7658, 0.3189, 0.7658, 0.3739, 0.7627, 0.3203, 0.7627, 0.3725, 0.7344, 0.3739, 0.7347, 0.3189, 0.768, 0.3189, 0.768, 0.3739, 0.7293, 0.3702, 0.7293, 0.3227, 0.7346, 0.3725, 0.7346, 0.3203, 0.7628, 0.3189, 0.7626, 0.3739, 0.6795, 0.3712, 0.7575, 0.3702, 0.7587, 0.4649, 0.6806, 0.4659, 0.6795, 0.3712, 0.6882, 0.3622, 0.7486, 0.3615, 0.7575, 0.3702, 0.681, 0.2855, 0.7536, 0.2855, 0.7293, 0.3989, 0.7053, 0.3989, 0.7293, 0.3989, 0.7536, 0.2855, 0.731, 0.445, 0.7273, 0.4089, 0.731, 0.445, 0.7036, 0.445, 0.7073, 0.4089, 0.7273, 0.4089, 0.7036, 0.445, 0.681, 0.2855, 0.7053, 0.3989, 0.7073, 0.4089, 0.7177, 0.3312, 0.766, 0.3312, 0.7632, 0.3501, 0.7205, 0.3501, 0.7643, 0.3164, 0.7637, 0.3647, 0.7194, 0.3595, 0.7199, 0.3221, 0.766, 0.3519, 0.7177, 0.3519, 0.7199, 0.3293, 0.7638, 0.3293, 0.72, 0.3647, 0.7194, 0.3164, 0.7638, 0.3221, 0.7643, 0.3595, 0.6795, 0.3712, 0.6806, 0.4659, 0.6808, 0.4747, 0.6794, 0.3623, 0.7587, 0.4649, 0.7575, 0.3702, 0.7574, 0.3614, 0.7588, 0.4737, 0.6705, 0.287, 0.7778, 0.287, 0.6964, 0.3838, 0.682, 0.3838, 0.7751, 0.2852, 0.7751, 0.4987, 0.6953, 0.4019, 0.6953, 0.3821, 0.7751, 0.4987, 0.6699, 0.4987, 0.6811, 0.4019, 0.6953, 0.4019, 0.6705, 0.5004, 0.6705, 0.287, 0.682, 0.3838, 0.682, 0.4036, 0.6824, 0.4787, 0.6824, 0.4318, 0.6969, 0.4318, 0.6969, 0.4787, 0.6949, 0.4318, 0.6949, 0.4787, 0.6844, 0.4787, 0.6844, 0.4318, 0.6969, 0.4318, 0.6969, 0.4787, 0.6824, 0.4787, 0.6824, 0.4318, 0.6844, 0.4787, 0.6844, 0.4318, 0.6949, 0.4318, 0.6949, 0.4787, 0.6903, 0.5602, 0.7257, 0.5602, 0.7257, 0.6027, 0.6903, 0.6027, 0.7257, 0.5602, 0.7611, 0.5602, 0.7611, 0.6027, 0.7257, 0.6027, 0.5488, 0.5602, 0.5841, 0.5602, 0.5841, 0.6027, 0.5488, 0.6027, 0.5841, 0.5602, 0.6195, 0.5602, 0.6195, 0.6027, 0.5841, 0.6027, 0.6195, 0.5602, 0.6549, 0.5602, 0.6549, 0.6027, 0.6195, 0.6027, 0.6549, 0.5602, 0.6903, 0.5602, 0.6903, 0.6027, 0.6549, 0.6027, 0.6903, 0.6027, 0.7257, 0.6027, 0.7257, 0.6452, 0.6903, 0.6452, 0.7257, 0.6027, 0.7611, 0.6027, 0.7611, 0.6452, 0.7257, 0.6452, 0.5488, 0.6027, 0.5841, 0.6027, 0.5841, 0.6452, 0.5488, 0.6452, 0.5841, 0.6027, 0.6195, 0.6027, 0.6195, 0.6452, 0.5841, 0.6452, 0.6195, 0.6027, 0.6549, 0.6027, 0.6549, 0.6452, 0.6195, 0.6452, 0.6549, 0.6027, 0.6903, 0.6027, 0.6903, 0.6452, 0.6549, 0.6452, 0.6903, 0.6452, 0.7257, 0.6452, 0.7257, 0.6876, 0.6903, 0.6876, 0.7257, 0.6452, 0.7611, 0.6452, 0.7611, 0.6876, 0.7257, 0.6876, 0.5488, 0.6452, 0.5841, 0.6452, 0.5841, 0.6876, 0.5488, 0.6876, 0.5841, 0.6452, 0.6195, 0.6452, 0.6195, 0.6876, 0.5841, 0.6876, 0.6195, 0.6452, 0.6549, 0.6452, 0.6549, 0.6876, 0.6195, 0.6876, 0.6549, 0.6452, 0.6903, 0.6452, 0.6903, 0.6876, 0.6549, 0.6876, 0.6903, 0.6876, 0.7257, 0.6876, 0.7257, 0.7301, 0.6903, 0.7301, 0.7257, 0.6876, 0.7611, 0.6876, 0.7611, 0.7301, 0.7257, 0.7301, 0.5841, 0.6876, 0.6195, 0.6876, 0.6195, 0.7301, 0.5841, 0.7301, 0.6195, 0.6876, 0.6549, 0.6876, 0.6549, 0.7301, 0.6195, 0.7301, 0.6549, 0.6876, 0.6903, 0.6876, 0.6903, 0.7301, 0.6549, 0.7301, 0.6903, 0.7301, 0.7257, 0.7301, 0.7257, 0.7725, 0.6903, 0.7725, 0.7257, 0.7301, 0.7611, 0.7301, 0.7611, 0.7725, 0.7257, 0.7725, 0.5488, 0.7301, 0.5841, 0.7301, 0.5841, 0.7725, 0.5488, 0.7725, 0.5841, 0.7301, 0.6195, 0.7301, 0.6195, 0.7725, 0.5841, 0.7725, 0.6195, 0.7301, 0.6549, 0.7301, 0.6549, 0.7725, 0.6195, 0.7725, 0.6549, 0.7301, 0.6903, 0.7301, 0.6903, 0.7725, 0.6549, 0.7725, 0.7292, 0.6047, 0.5453, 0.7108, 0.6372, 0.7639, 0.7292, 0.7108, 0.5453, 0.7195, 0.7292, 0.6133, 0.7292, 0.7195, 0.6372, 0.7725, 0.5453, 0.6133, 0.6372, 0.5602, 0.7292, 0.6133, 0.5453, 0.7195, 0.6372, 0.5602, 0.5453, 0.6133, 0.5453, 0.7108, 0.7292, 0.6047, 0.5488, 0.6027, 0.5841, 0.6027, 0.5841, 0.6027, 0.5488, 0.6027, 0.5841, 0.6027, 0.5841, 0.6452, 0.5841, 0.6452, 0.5841, 0.6027, 0.5841, 0.6452, 0.5488, 0.6452, 0.5488, 0.6452, 0.5841, 0.6452, 0.7611, 0.6452, 0.7611, 0.6027, 0.5488, 0.6027, 0.5488, 0.6452, 0.5488, 0.6027, 0.5841, 0.6027, 0.5841, 0.6027, 0.5488, 0.6027, 0.5841, 0.6027, 0.5841, 0.6452, 0.5841, 0.6452, 0.5841, 0.6027, 0.5841, 0.6452, 0.5488, 0.6452, 0.5488, 0.6452, 0.5841, 0.6452, 0.5488, 0.6452, 0.5488, 0.6027, 0.5488, 0.6027, 0.5488, 0.6452, 0.5488, 0.6027, 0.5841, 0.6027, 0.5841, 0.6027, 0.5488, 0.6027, 0.5841, 0.6027, 0.5841, 0.6452, 0.5841, 0.6452, 0.5841, 0.6027, 0.5841, 0.6452, 0.5488, 0.6452, 0.5488, 0.6452, 0.5841, 0.6452, 0.5488, 0.6452, 0.5488, 0.6027, 0.5488, 0.6027, 0.5488, 0.6452, 0.5841, 0.6452, 0.5488, 0.6452, 0.5488, 0.6452, 0.5841, 0.6452, 0.5488, 0.6452, 0.5488, 0.6452, 0.5488, 0.6452, 0.5488, 0.6452, 0.5488, 0.6452, 0.5841, 0.6452, 0.5841, 0.6452, 0.5488, 0.6452, 0.5841, 0.6452, 0.5841, 0.6452, 0.5841, 0.6452, 0.5841, 0.6452, 0.5488, 0.6452, 0.5488, 0.6452, 0.5488, 0.6452, 0.5488, 0.6452, 0.5488, 0.6452, 0.5841, 0.6452, 0.5841, 0.6452, 0.5488, 0.6452, 0.5841, 0.6452, 0.5841, 0.6452, 0.5841, 0.6452, 0.5841, 0.6452, 0.5841, 0.6452, 0.5488, 0.6452, 0.5488, 0.6452, 0.5841, 0.6452, 0.5488, 0.6452, 0.5488, 0.6452, 0.5488, 0.6452, 0.5488, 0.6452, 0.5488, 0.6452, 0.5841, 0.6452, 0.5841, 0.6452, 0.5488, 0.6452, 0.5841, 0.6452, 0.5841, 0.6452, 0.5841, 0.6452, 0.5841, 0.6452, 0.5488, 0.6876, 0.5841, 0.6876, 0.5841, 0.6452, 0.5488, 0.6452, 0.5841, 0.6876, 0.5841, 0.7301, 0.5841, 0.6452, 0.5841, 0.6452, 0.5841, 0.7301, 0.5488, 0.7301, 0.5488, 0.6452, 0.5841, 0.6452, 0.7611, 0.7301, 0.7611, 0.6876, 0.5488, 0.6452, 0.5488, 0.6452, 0.6903, 0.7725, 0.7257, 0.7725, 0.5453, 0.7195, 0.6372, 0.7725, 0.7257, 0.7725, 0.7611, 0.7725, 0.5453, 0.6133, 0.5453, 0.7195, 0.5488, 0.7725, 0.5841, 0.7725, 0.6372, 0.5602, 0.5453, 0.6133, 0.5841, 0.7725, 0.6195, 0.7725, 0.7292, 0.6133, 0.6372, 0.5602, 0.6195, 0.7725, 0.6549, 0.7725, 0.7292, 0.7195, 0.7292, 0.6133, 0.6549, 0.7725, 0.6903, 0.7725, 0.6372, 0.7725, 0.7292, 0.7195, 0.6372, 0.7725, 0.5453, 0.7195, 0.5453, 0.7195, 0.6372, 0.7725, 0.5453, 0.7195, 0.5453, 0.6133, 0.5453, 0.6133, 0.5453, 0.7195, 0.5453, 0.6133, 0.6372, 0.5602, 0.6372, 0.5602, 0.5453, 0.6133, 0.6372, 0.5602, 0.7292, 0.6133, 0.7292, 0.6133, 0.6372, 0.5602, 0.7292, 0.6133, 0.7292, 0.7195, 0.7292, 0.7195, 0.7292, 0.6133, 0.7292, 0.7195, 0.6372, 0.7725, 0.6372, 0.7725, 0.7292, 0.7195, 0.7257, 0.5602, 0.6903, 0.5602, 0.6372, 0.7725, 0.5453, 0.7195, 0.6903, 0.5602, 0.6549, 0.5602, 0.7292, 0.7195, 0.6372, 0.7725, 0.6549, 0.5602, 0.6195, 0.5602, 0.7292, 0.6133, 0.7292, 0.7195, 0.6195, 0.5602, 0.5841, 0.5602, 0.6372, 0.5602, 0.7292, 0.6133, 0.5841, 0.5602, 0.5488, 0.5602, 0.5453, 0.6133, 0.6372, 0.5602, 0.7611, 0.5602, 0.7257, 0.5602, 0.5453, 0.7195, 0.5453, 0.6133, 0.5453, 0.7195, 0.6372, 0.7725, 0.6372, 0.7639, 0.5453, 0.7108, 0.6372, 0.7725, 0.7292, 0.7195, 0.7292, 0.7108, 0.6372, 0.7639, 0.7292, 0.7195, 0.7292, 0.6133, 0.7292, 0.6047, 0.7292, 0.7108, 0.7292, 0.6133, 0.6372, 0.5602, 0.6372, 0.5602, 0.7292, 0.6047, 0.6372, 0.5602, 0.5453, 0.6133, 0.5453, 0.6133, 0.6372, 0.5602, 0.5453, 0.6133, 0.5453, 0.7195, 0.5453, 0.7108, 0.5453, 0.6133, 0.844, 0.3144, 0.8434, 0.3442, 0.8399, 0.3484, 0.8405, 0.3166, 0.8507, 0.3143, 0.8502, 0.3443, 0.8434, 0.3442, 0.844, 0.3144, 0.8541, 0.3164, 0.8535, 0.3487, 0.8502, 0.3443, 0.8507, 0.3143, 0.8507, 0.3186, 0.85, 0.3529, 0.8535, 0.3487, 0.8541, 0.3164, 0.8439, 0.3186, 0.8432, 0.3527, 0.85, 0.3529, 0.8507, 0.3186, 0.8405, 0.3166, 0.8399, 0.3484, 0.8432, 0.3527, 0.8439, 0.3186, 0.8305, 0.0775, 0.844, 0.3144, 0.8405, 0.3166, 0.8275, 0.0739, 0.8375, 0.0808, 0.8507, 0.3143, 0.844, 0.3144, 0.8305, 0.0775, 0.8414, 0.0804, 0.8541, 0.3164, 0.8507, 0.3143, 0.8375, 0.0808, 0.8384, 0.0768, 0.8507, 0.3186, 0.8541, 0.3164, 0.8414, 0.0804, 0.8315, 0.0735, 0.8439, 0.3186, 0.8507, 0.3186, 0.8384, 0.0768, 0.8275, 0.0739, 0.8405, 0.3166, 0.8439, 0.3186, 0.8315, 0.0735, 0.9094, 0.0335, 0.8305, 0.0775, 0.8275, 0.0739, 0.9122, 0.0256, 0.911, 0.0402, 0.8375, 0.0808, 0.8305, 0.0775, 0.9094, 0.0335, 0.9154, 0.0388, 0.8414, 0.0804, 0.8375, 0.0808, 0.911, 0.0402, 0.9182, 0.0308, 0.8384, 0.0768, 0.8414, 0.0804, 0.9154, 0.0388, 0.9165, 0.0242, 0.8315, 0.0735, 0.8384, 0.0768, 0.9182, 0.0308, 0.9122, 0.0256, 0.8275, 0.0739, 0.8315, 0.0735, 0.9165, 0.0242, 0.9551, 0.0951, 0.9094, 0.0335, 0.9122, 0.0256, 0.9615, 0.0925, 0.9537, 0.0976, 0.911, 0.0402, 0.9094, 0.0335, 0.9551, 0.0951, 0.9586, 0.0975, 0.9154, 0.0388, 0.911, 0.0402, 0.9537, 0.0976, 0.9649, 0.0949, 0.9182, 0.0308, 0.9154, 0.0388, 0.9586, 0.0975, 0.9664, 0.0924, 0.9165, 0.0242, 0.9182, 0.0308, 0.9649, 0.0949, 0.9615, 0.0925, 0.9122, 0.0256, 0.9165, 0.0242, 0.9664, 0.0924, 0.9637, 0.2553, 0.9551, 0.0951, 0.9615, 0.0925, 0.9703, 0.2553, 0.9622, 0.2552, 0.9537, 0.0976, 0.9551, 0.0951, 0.9637, 0.2553, 0.9671, 0.2551, 0.9586, 0.0975, 0.9537, 0.0976, 0.9622, 0.2552, 0.9736, 0.2552, 0.9649, 0.0949, 0.9586, 0.0975, 0.9671, 0.2551, 0.9752, 0.2553, 0.9664, 0.0924, 0.9649, 0.0949, 0.9736, 0.2552, 0.9703, 0.2553, 0.9615, 0.0925, 0.9664, 0.0924, 0.9752, 0.2553, 0.9646, 0.3411, 0.9637, 0.2553, 0.9703, 0.2553, 0.971, 0.3416, 0.963, 0.3408, 0.9622, 0.2552, 0.9637, 0.2553, 0.9646, 0.3411, 0.9679, 0.341, 0.9671, 0.2551, 0.9622, 0.2552, 0.963, 0.3408, 0.9744, 0.3416, 0.9736, 0.2552, 0.9671, 0.2551, 0.9679, 0.341, 0.9759, 0.3419, 0.9752, 0.2553, 0.9736, 0.2552, 0.9744, 0.3416, 0.971, 0.3416, 0.9703, 0.2553, 0.9752, 0.2553, 0.9759, 0.3419, 0.0368, 0.695, 0.2325, 0.695, 0.2325, 0.9773, 0.0368, 0.9773, 0.0519, 0.6954, 0.0519, 0.9778, 0.0428, 0.9778, 0.0428, 0.6954, 0.0565, 0.695, 0.0565, 0.9773, 0.0502, 0.9773, 0.0502, 0.695, 0.0663, 0.695, 0.0663, 0.9773, 0.0572, 0.9773, 0.0572, 0.695, 0.0418, 0.9689, 0.0418, 0.6964, 0.0527, 0.6964, 0.0527, 0.9689, 0.844, 0.3144, 0.8434, 0.3442, 0.8399, 0.3484, 0.8405, 0.3166, 0.8507, 0.3143, 0.8502, 0.3443, 0.8434, 0.3442, 0.844, 0.3144, 0.8541, 0.3164, 0.8535, 0.3487, 0.8502, 0.3443, 0.8507, 0.3143, 0.8507, 0.3186, 0.85, 0.3529, 0.8535, 0.3487, 0.8541, 0.3164, 0.8439, 0.3186, 0.8432, 0.3527, 0.85, 0.3529, 0.8507, 0.3186, 0.8405, 0.3166, 0.8399, 0.3484, 0.8432, 0.3527, 0.8439, 0.3186, 0.8305, 0.0775, 0.844, 0.3144, 0.8405, 0.3166, 0.8275, 0.0739, 0.8375, 0.0808, 0.8507, 0.3143, 0.844, 0.3144, 0.8305, 0.0775, 0.8414, 0.0804, 0.8541, 0.3164, 0.8507, 0.3143, 0.8375, 0.0808, 0.8384, 0.0768, 0.8507, 0.3186, 0.8541, 0.3164, 0.8414, 0.0804, 0.8315, 0.0735, 0.8439, 0.3186, 0.8507, 0.3186, 0.8384, 0.0768, 0.8275, 0.0739, 0.8405, 0.3166, 0.8439, 0.3186, 0.8315, 0.0735, 0.9094, 0.0335, 0.8305, 0.0775, 0.8275, 0.0739, 0.9122, 0.0256, 0.911, 0.0402, 0.8375, 0.0808, 0.8305, 0.0775, 0.9094, 0.0335, 0.9154, 0.0388, 0.8414, 0.0804, 0.8375, 0.0808, 0.911, 0.0402, 0.9182, 0.0308, 0.8384, 0.0768, 0.8414, 0.0804, 0.9154, 0.0388, 0.9165, 0.0242, 0.8315, 0.0735, 0.8384, 0.0768, 0.9182, 0.0308, 0.9122, 0.0256, 0.8275, 0.0739, 0.8315, 0.0735, 0.9165, 0.0242, 0.9551, 0.0951, 0.9094, 0.0335, 0.9122, 0.0256, 0.9615, 0.0925, 0.9537, 0.0976, 0.911, 0.0402, 0.9094, 0.0335, 0.9551, 0.0951, 0.9586, 0.0975, 0.9154, 0.0388, 0.911, 0.0402, 0.9537, 0.0976, 0.9649, 0.0949, 0.9182, 0.0308, 0.9154, 0.0388, 0.9586, 0.0975, 0.9664, 0.0924, 0.9165, 0.0242, 0.9182, 0.0308, 0.9649, 0.0949, 0.9615, 0.0925, 0.9122, 0.0256, 0.9165, 0.0242, 0.9664, 0.0924, 0.9637, 0.2553, 0.9551, 0.0951, 0.9615, 0.0925, 0.9703, 0.2553, 0.9622, 0.2552, 0.9537, 0.0976, 0.9551, 0.0951, 0.9637, 0.2553, 0.9671, 0.2551, 0.9586, 0.0975, 0.9537, 0.0976, 0.9622, 0.2552, 0.9736, 0.2552, 0.9649, 0.0949, 0.9586, 0.0975, 0.9671, 0.2551, 0.9752, 0.2553, 0.9664, 0.0924, 0.9649, 0.0949, 0.9736, 0.2552, 0.9703, 0.2553, 0.9615, 0.0925, 0.9664, 0.0924, 0.9752, 0.2553, 0.9646, 0.3411, 0.9637, 0.2553, 0.9703, 0.2553, 0.971, 0.3416, 0.963, 0.3408, 0.9622, 0.2552, 0.9637, 0.2553, 0.9646, 0.3411, 0.9679, 0.341, 0.9671, 0.2551, 0.9622, 0.2552, 0.963, 0.3408, 0.9744, 0.3416, 0.9736, 0.2552, 0.9671, 0.2551, 0.9679, 0.341, 0.9759, 0.3419, 0.9752, 0.2553, 0.9736, 0.2552, 0.9744, 0.3416, 0.971, 0.3416, 0.9703, 0.2553, 0.9752, 0.2553, 0.9759, 0.3419, 0.6955, 0.2181, 0.784, 0.217, 0.7741, 0.2271, 0.7057, 0.228, 0.6409, 0.031, 0.6409, 0.2445, 0.5348, 0.2445, 0.5348, 0.031, 0.7124, 0.1847, 0.7308, 0.1847, 0.7303, 0.2075, 0.7129, 0.2075, 0.7, 0.13, 0.7, 0.1498, 0.6857, 0.1498, 0.6857, 0.13, 0.6979, 0.2314, 0.7529, 0.2314, 0.7609, 0.2274, 0.7609, 0.018, 0.6899, 0.018, 0.6899, 0.2274, 0.6957, 0.228, 0.6955, 0.2181, 0.7057, 0.228, 0.6941, 0.1007, 0.7041, 0.1006, 0.6942, 0.1107, 0.7841, 0.227, 0.7741, 0.2271, 0.784, 0.217, 0.7826, 0.0996, 0.7826, 0.1097, 0.7726, 0.0998, 0.711, 0.1354, 0.7322, 0.1354, 0.7306, 0.1432, 0.7126, 0.1432, 0.7577, 0.0209, 0.7577, 0.2303, 0.7321, 0.2118, 0.7353, 0.1804, 0.7577, 0.2303, 0.7496, 0.2343, 0.7321, 0.2118, 0.7496, 0.2343, 0.6936, 0.2343, 0.7111, 0.2118, 0.7321, 0.2118, 0.6936, 0.2343, 0.6855, 0.2303, 0.7111, 0.2118, 0.6855, 0.2303, 0.6855, 0.0209, 0.708, 0.1804, 0.7111, 0.2118, 0.7008, 0.1391, 0.7869, 0.1387, 0.7765, 0.1495, 0.7112, 0.1498, 0.7869, 0.1387, 0.7769, 0.2434, 0.7688, 0.2327, 0.7765, 0.1495, 0.7769, 0.2434, 0.7108, 0.2438, 0.7189, 0.233, 0.7688, 0.2327, 0.7108, 0.2438, 0.7008, 0.1391, 0.7112, 0.1498, 0.7189, 0.233, 0.7637, 0.0702, 0.7637, 0.2169, 0.7421, 0.2136, 0.7421, 0.0736, 0.7626, 0.0722, 0.7613, 0.2169, 0.7429, 0.2141, 0.7442, 0.075, 0.739, 0.2169, 0.739, 0.0722, 0.7666, 0.076, 0.7666, 0.2131, 0.7442, 0.2169, 0.743, 0.0721, 0.7614, 0.075, 0.7626, 0.2141, 0.7508, 0.2087, 0.6866, 0.2087, 0.6844, 0.1659, 0.753, 0.1659, 0.7511, 0.2049, 0.6861, 0.2048, 0.6844, 0.1696, 0.7529, 0.17, 0.6844, 0.1632, 0.753, 0.1632, 0.7483, 0.2114, 0.6891, 0.2114, 0.6863, 0.1697, 0.7513, 0.1697, 0.753, 0.2049, 0.6845, 0.2047, 0.6942, 0.1107, 0.7826, 0.1097, 0.784, 0.217, 0.6955, 0.2181, 0.6942, 0.1107, 0.7041, 0.1006, 0.7726, 0.0998, 0.7826, 0.1097, 0.6855, 0.0209, 0.7577, 0.0209, 0.7335, 0.1343, 0.7097, 0.1343, 0.7335, 0.1343, 0.7577, 0.0209, 0.7353, 0.1804, 0.7316, 0.1443, 0.7353, 0.1804, 0.708, 0.1804, 0.7116, 0.1443, 0.7316, 0.1443, 0.708, 0.1804, 0.6855, 0.0209, 0.7097, 0.1343, 0.7116, 0.1443, 0.6874, 0.1674, 0.75, 0.1674, 0.7464, 0.1919, 0.691, 0.1919, 0.7479, 0.1482, 0.747, 0.2108, 0.6896, 0.2041, 0.6902, 0.1556, 0.75, 0.1943, 0.6874, 0.1943, 0.6903, 0.1649, 0.7471, 0.1649, 0.6904, 0.2108, 0.6896, 0.1482, 0.7472, 0.1556, 0.7479, 0.2041, 0.6942, 0.1107, 0.6955, 0.2181, 0.6957, 0.228, 0.6941, 0.1007, 0.784, 0.217, 0.7826, 0.1097, 0.7826, 0.0996, 0.7841, 0.227, 0.6744, 0.0332, 0.7805, 0.0332, 0.7, 0.13, 0.6857, 0.13, 0.7805, 0.0332, 0.7805, 0.2466, 0.7, 0.1498, 0.7, 0.13, 0.7805, 0.2466, 0.6744, 0.2466, 0.6857, 0.1498, 0.7, 0.1498, 0.6744, 0.2466, 0.6744, 0.0332, 0.6857, 0.13, 0.6857, 0.1498, 0.7384, 0.2332, 0.6816, 0.2332, 0.6816, 0.2156, 0.7384, 0.2156, 0.7384, 0.2307, 0.6816, 0.2307, 0.6816, 0.2181, 0.7384, 0.2181, 0.6816, 0.2156, 0.7384, 0.2156, 0.7384, 0.2332, 0.6816, 0.2332, 0.6816, 0.2181, 0.7384, 0.2181, 0.7384, 0.2307, 0.6816, 0.2307, 0.6903, 0.5602, 0.7257, 0.5602, 0.7257, 0.6027, 0.6903, 0.6027, 0.7257, 0.5602, 0.7611, 0.5602, 0.7611, 0.6027, 0.7257, 0.6027, 0.5488, 0.5602, 0.5841, 0.5602, 0.5841, 0.6027, 0.5488, 0.6027, 0.5841, 0.5602, 0.6195, 0.5602, 0.6195, 0.6027, 0.5841, 0.6027, 0.6195, 0.5602, 0.6549, 0.5602, 0.6549, 0.6027, 0.6195, 0.6027, 0.6549, 0.5602, 0.6903, 0.5602, 0.6903, 0.6027, 0.6549, 0.6027, 0.6903, 0.6027, 0.7257, 0.6027, 0.7257, 0.6452, 0.6903, 0.6452, 0.7257, 0.6027, 0.7611, 0.6027, 0.7611, 0.6452, 0.7257, 0.6452, 0.5488, 0.6027, 0.5841, 0.6027, 0.5841, 0.6452, 0.5488, 0.6452, 0.5841, 0.6027, 0.6195, 0.6027, 0.6195, 0.6452, 0.5841, 0.6452, 0.6195, 0.6027, 0.6549, 0.6027, 0.6549, 0.6452, 0.6195, 0.6452, 0.6549, 0.6027, 0.6903, 0.6027, 0.6903, 0.6452, 0.6549, 0.6452, 0.6903, 0.6452, 0.7257, 0.6452, 0.7257, 0.6876, 0.6903, 0.6876, 0.7257, 0.6452, 0.7611, 0.6452, 0.7611, 0.6876, 0.7257, 0.6876, 0.5488, 0.6452, 0.5841, 0.6452, 0.5841, 0.6876, 0.5488, 0.6876, 0.5841, 0.6452, 0.6195, 0.6452, 0.6195, 0.6876, 0.5841, 0.6876, 0.6195, 0.6452, 0.6549, 0.6452, 0.6549, 0.6876, 0.6195, 0.6876, 0.6549, 0.6452, 0.6903, 0.6452, 0.6903, 0.6876, 0.6549, 0.6876, 0.6903, 0.6876, 0.7257, 0.6876, 0.7257, 0.7301, 0.6903, 0.7301, 0.7257, 0.6876, 0.7611, 0.6876, 0.7611, 0.7301, 0.7257, 0.7301, 0.5841, 0.6876, 0.6195, 0.6876, 0.6195, 0.7301, 0.5841, 0.7301, 0.6195, 0.6876, 0.6549, 0.6876, 0.6549, 0.7301, 0.6195, 0.7301, 0.6549, 0.6876, 0.6903, 0.6876, 0.6903, 0.7301, 0.6549, 0.7301, 0.6903, 0.7301, 0.7257, 0.7301, 0.7257, 0.7725, 0.6903, 0.7725, 0.7257, 0.7301, 0.7611, 0.7301, 0.7611, 0.7725, 0.7257, 0.7725, 0.5488, 0.7301, 0.5841, 0.7301, 0.5841, 0.7725, 0.5488, 0.7725, 0.5841, 0.7301, 0.6195, 0.7301, 0.6195, 0.7725, 0.5841, 0.7725, 0.6195, 0.7301, 0.6549, 0.7301, 0.6549, 0.7725, 0.6195, 0.7725, 0.6549, 0.7301, 0.6903, 0.7301, 0.6903, 0.7725, 0.6549, 0.7725, 0.7292, 0.6133, 0.5453, 0.7195, 0.6372, 0.7725, 0.7292, 0.7195, 0.5453, 0.7195, 0.7292, 0.6133, 0.7292, 0.7195, 0.6372, 0.7725, 0.5453, 0.6133, 0.6372, 0.5602, 0.7292, 0.6133, 0.5453, 0.7195, 0.6372, 0.5602, 0.5453, 0.6133, 0.5453, 0.7195, 0.7292, 0.6133, 0.5488, 0.6027, 0.5841, 0.6027, 0.5841, 0.6027, 0.5488, 0.6027, 0.5841, 0.6027, 0.5841, 0.6452, 0.5841, 0.6452, 0.5841, 0.6027, 0.5841, 0.6452, 0.5488, 0.6452, 0.5488, 0.6452, 0.5841, 0.6452, 0.7611, 0.6452, 0.7611, 0.6027, 0.5488, 0.6027, 0.5488, 0.6452, 0.5488, 0.6027, 0.5841, 0.6027, 0.5841, 0.6027, 0.5488, 0.6027, 0.5841, 0.6027, 0.5841, 0.6452, 0.5841, 0.6452, 0.5841, 0.6027, 0.5841, 0.6452, 0.5488, 0.6452, 0.5488, 0.6452, 0.5841, 0.6452, 0.5488, 0.6452, 0.5488, 0.6027, 0.5488, 0.6027, 0.5488, 0.6452, 0.5488, 0.6027, 0.5841, 0.6027, 0.5841, 0.6027, 0.5488, 0.6027, 0.5841, 0.6027, 0.5841, 0.6452, 0.5841, 0.6452, 0.5841, 0.6027, 0.5841, 0.6452, 0.5488, 0.6452, 0.5488, 0.6452, 0.5841, 0.6452, 0.5488, 0.6452, 0.5488, 0.6027, 0.5488, 0.6027, 0.5488, 0.6452, 0.5841, 0.6452, 0.5488, 0.6452, 0.5488, 0.6452, 0.5841, 0.6452, 0.5488, 0.6452, 0.5488, 0.6452, 0.5488, 0.6452, 0.5488, 0.6452, 0.5488, 0.6452, 0.5841, 0.6452, 0.5841, 0.6452, 0.5488, 0.6452, 0.5841, 0.6452, 0.5841, 0.6452, 0.5841, 0.6452, 0.5841, 0.6452, 0.5488, 0.6452, 0.5488, 0.6452, 0.5488, 0.6452, 0.5488, 0.6452, 0.5488, 0.6452, 0.5841, 0.6452, 0.5841, 0.6452, 0.5488, 0.6452, 0.5841, 0.6452, 0.5841, 0.6452, 0.5841, 0.6452, 0.5841, 0.6452, 0.5841, 0.6452, 0.5488, 0.6452, 0.5488, 0.6452, 0.5841, 0.6452, 0.5488, 0.6452, 0.5488, 0.6452, 0.5488, 0.6452, 0.5488, 0.6452, 0.5488, 0.6452, 0.5841, 0.6452, 0.5841, 0.6452, 0.5488, 0.6452, 0.5841, 0.6452, 0.5841, 0.6452, 0.5841, 0.6452, 0.5841, 0.6452, 0.5488, 0.6876, 0.5841, 0.6876, 0.5841, 0.6452, 0.5488, 0.6452, 0.5841, 0.6876, 0.5841, 0.7301, 0.5841, 0.6452, 0.5841, 0.6452, 0.5841, 0.7301, 0.5488, 0.7301, 0.5488, 0.6452, 0.5841, 0.6452, 0.7611, 0.7301, 0.7611, 0.6876, 0.5488, 0.6452, 0.5488, 0.6452, 0.6903, 0.7725, 0.7257, 0.7725, 0.5453, 0.7195, 0.6372, 0.7725, 0.7257, 0.7725, 0.7611, 0.7725, 0.5453, 0.6133, 0.5453, 0.7195, 0.5488, 0.7725, 0.5841, 0.7725, 0.6372, 0.5602, 0.5453, 0.6133, 0.5841, 0.7725, 0.6195, 0.7725, 0.7292, 0.6133, 0.6372, 0.5602, 0.6195, 0.7725, 0.6549, 0.7725, 0.7292, 0.7195, 0.7292, 0.6133, 0.6549, 0.7725, 0.6903, 0.7725, 0.6372, 0.7725, 0.7292, 0.7195, 0.6372, 0.7725, 0.5453, 0.7195, 0.5453, 0.7195, 0.6372, 0.7725, 0.5453, 0.7195, 0.5453, 0.6133, 0.5453, 0.6133, 0.5453, 0.7195, 0.5453, 0.6133, 0.6372, 0.5602, 0.6372, 0.5602, 0.5453, 0.6133, 0.6372, 0.5602, 0.7292, 0.6133, 0.7292, 0.6133, 0.6372, 0.5602, 0.7292, 0.6133, 0.7292, 0.7195, 0.7292, 0.7195, 0.7292, 0.6133, 0.7292, 0.7195, 0.6372, 0.7725, 0.6372, 0.7725, 0.7292, 0.7195, 0.7257, 0.5602, 0.6903, 0.5602, 0.6372, 0.7725, 0.5453, 0.7195, 0.6903, 0.5602, 0.6549, 0.5602, 0.7292, 0.7195, 0.6372, 0.7725, 0.6549, 0.5602, 0.6195, 0.5602, 0.7292, 0.6133, 0.7292, 0.7195, 0.6195, 0.5602, 0.5841, 0.5602, 0.6372, 0.5602, 0.7292, 0.6133, 0.5841, 0.5602, 0.5488, 0.5602, 0.5453, 0.6133, 0.6372, 0.5602, 0.7611, 0.5602, 0.7257, 0.5602, 0.5453, 0.7195, 0.5453, 0.6133, 0.5453, 0.7195, 0.6372, 0.7725, 0.6372, 0.7725, 0.5453, 0.7195, 0.6372, 0.7725, 0.7292, 0.7195, 0.7292, 0.7195, 0.6372, 0.7725, 0.7292, 0.7195, 0.7292, 0.6133, 0.7292, 0.6133, 0.7292, 0.7195, 0.7292, 0.6133, 0.6372, 0.5602, 0.6372, 0.5602, 0.7292, 0.6133, 0.6372, 0.5602, 0.5453, 0.6133, 0.5453, 0.6133, 0.6372, 0.5602, 0.5453, 0.6133, 0.5453, 0.7195, 0.5453, 0.7195, 0.5453, 0.6133])
me_gas_station.materials.append(mat_01___default)
me_gas_station.update()
me_gas_station.normals_split_custom_set([tuple(v) for v in zip(*[iter([0.0, -1.0, 0.0, 0.0, -1.0, 0.0, 0.0, -1.0, 0.0, 0.0, -1.0, 0.0, -7.3e-06, 0.9883, 0.1528, -7.334e-06, 0.9883, -0.1528, 7.3e-06, 0.9883, -0.1528, 7.334e-06, 0.9883, 0.1528, 0.0, 0.0, 1.0, 0.0, 0.0, 1.0, 0.0, 0.0, 1.0, 0.0, 0.0, 1.0, 1.0, 0.0, 0.0, 1.0, 0.0, 0.0, 1.0, 0.0, 0.0, 1.0, 0.0, 0.0, 0.0, 0.0, -1.0, 0.0, 0.0, -1.0, 0.0, 0.0, -1.0, 0.0, 0.0, -1.0, -1.0, 0.0, 0.0, -1.0, 0.0, 0.0, -1.0, 0.0, 0.0, -1.0, 0.0, 0.0, 0.7977, 0.0, 0.6031, 0.7977, 0.0, 0.6031, 0.7977, 0.0, 0.6031, 0.7977, 0.0, 0.6031, -0.7977, 0.0, 0.6031, -0.7977, 0.0, 0.6031, -0.7977, 0.0, 0.6031, -0.7977, 0.0, 0.6031, 0.7977, 0.0, -0.6031, 0.7977, 0.0, -0.6031, 0.7977, 0.0, -0.6031, 0.7977, 0.0, -0.6031, -0.7977, 0.0, -0.6031, -0.7977, 0.0, -0.6031, -0.7977, 0.0, -0.6031, -0.7977, 0.0, -0.6031, 0.0, 0.919, 0.3942, 0.0, 0.919, 0.3942, 1.849e-05, 0.9883, 0.1528, -2.046e-05, 0.9883, 0.1528, 0.0, 0.919, -0.3942, 0.0, 0.919, -0.3942, -1.837e-05, 0.9883, -0.1528, 2.097e-05, 0.9883, -0.1528, 0.0, -1.0, 0.0, 0.0, -1.0, 0.0, 0.0, -1.0, 0.0, 0.0, -1.0, 0.0, 0.0, -1.0, 0.0, 0.0, -1.0, 0.0, 0.0, -1.0, 0.0, 0.0, -1.0, 0.0, 0.0, 0.0, 1.0, 0.0, 0.0, 1.0, 0.0, 0.0, 1.0, 0.0, 0.0, 1.0, 1.0, 0.0, 0.0, 1.0, 0.0, 0.0, 1.0, 0.0, 0.0, 1.0, 0.0, 0.0, 0.0, 0.0, -1.0, 0.0, 0.0, -1.0, 0.0, 0.0, -1.0, 0.0, 0.0, -1.0, -1.0, 0.0, 0.0, -1.0, 0.0, 0.0, -1.0, 0.0, 0.0, -1.0, 0.0, 0.0, 0.0, -2.504e-06, 1.0, 0.0, -2.504e-06, 1.0, 0.0, -2.504e-06, 1.0, 0.0, -2.504e-06, 1.0, 8.009e-07, 0.0, 1.0, 8.009e-07, 0.0, 1.0, 8.009e-07, 0.0, 1.0, 0.0, 0.0, 1.0, 0.0, 0.0, 1.0, 0.0, 0.0, 1.0, 0.0, 0.0, 1.0, -1.029e-06, 5.352e-07, 1.0, -1.029e-06, 5.352e-07, 1.0, -1.029e-06, 5.352e-07, 1.0, -1.029e-06, 5.352e-07, 1.0, 0.0, 0.0, 1.0, 0.0, 0.0, 1.0, 0.0, 0.0, 1.0, 0.0, 0.0, 1.0, -7.962e-07, 0.0, 1.0, -7.962e-07, 0.0, 1.0, -7.962e-07, 0.0, 1.0, 1.035e-06, 5.352e-07, 1.0, 1.035e-06, 5.352e-07, 1.0, 1.035e-06, 5.352e-07, 1.0, 1.035e-06, 5.352e-07, 1.0, 0.0, -1.0, 0.0, 0.0, -1.0, 0.0, 0.0, -1.0, 0.0, 0.0, -1.0, 0.0, 1.0, 0.0, 0.0, 1.0, 0.0, 0.0, 1.0, 0.0, 0.0, 1.0, 0.0, 0.0, 0.0, 1.0, 0.0, 0.0, 1.0, 0.0, 0.0, 1.0, 0.0, 0.0, 1.0, 0.0, -1.0, 0.0, 0.0, -1.0, 0.0, 0.0, -1.0, 0.0, 0.0, -1.0, 0.0, 0.0, 0.0, -1.0, 0.0, 0.0, -1.0, 0.0, 0.0, -1.0, 0.0, 0.0, -1.0, 0.0, 1.0, 0.0, 0.0, 1.0, 0.0, 0.0, 1.0, 0.0, 0.0, 1.0, 0.0, 0.0, 0.0, 1.0, 0.0, 0.0, 1.0, 0.0, 0.0, 1.0, 0.0, 0.0, 1.0, 0.0, -1.0, 5.382e-08, 0.0, -1.0, 5.382e-08, 0.0, -1.0, 5.382e-08, 0.0, -1.0, 5.382e-08, 0.0, -1.0, 0.0, 0.0, -1.0, 0.0, 0.0, -1.0, 0.0, 0.0, -1.0, 0.0, 0.0, -1.0, 0.0, 0.0, -1.0, 0.0, 0.0, -1.0, 0.0, 0.0, -1.0, 0.0, 0.0, -1.0, 1.046e-07, 0.0, -1.0, 1.046e-07, 0.0, -1.0, 1.046e-07, 0.0, -1.0, 1.046e-07, 0.0, -1.0, 0.0, 0.0, -1.0, 0.0, 0.0, -1.0, 0.0, 0.0, -1.0, 0.0, 0.0, 0.0, -1.0, 0.0, 0.0, -1.0, 0.0, 0.0, -1.0, 0.0, 0.0, -1.0, 0.0, 0.0, 0.0, 1.0, 0.0, 0.0, 1.0, 0.0, 0.0, 1.0, 0.0, 0.0, 1.0, 0.0, 1.0, 0.0, 0.0, 1.0, 0.0, 0.0, 1.0, 0.0, 0.0, 1.0, 0.0, 0.0, 0.0, -1.0, 0.0, 0.0, -1.0, 0.0, 0.0, -1.0, 0.0, 0.0, -1.0, 1.0, 0.0, 0.0, 0.5, 0.0, -0.866, 0.5, 0.0, -0.866, 1.0, 0.0, 0.0, 0.5, 0.0, -0.866, -0.5, 0.0, -0.866, -0.5, 0.0, -0.866, 0.5, 0.0, -0.866, -0.5, 0.0, -0.866, -1.0, 0.0, 0.0, -1.0, 0.0, 0.0, -0.5, 0.0, -0.866, -1.0, 0.0, 0.0, -0.5, 0.0, 0.866, -0.5, 0.0, 0.866, -1.0, 0.0, 0.0, -0.5, 0.0, 0.866, 0.5, 0.0, 0.866, 0.5, 0.0, 0.866, -0.5, 0.0, 0.866, 0.5, 0.0, 0.866, 1.0, 0.0, 0.0, 1.0, 0.0, 0.0, 0.5, 0.0, 0.866, 1.0, 0.0, 0.0, 0.5, 0.0, -0.866, 0.5, 0.0, -0.866, 1.0, 0.0, 0.0, 0.5, 0.0, -0.866, -0.5, 0.0, -0.866, -0.5, 0.0, -0.866, 0.5, 0.0, -0.866, -0.5, 0.0, -0.866, -1.0, 0.0, 0.0, -1.0, 0.0, 0.0, -0.5, 0.0, -0.866, -1.0, 0.0, 0.0, -0.5, 0.0, 0.866, -0.5, 0.0, 0.866, -1.0, 0.0, 0.0, -0.5, 0.0, 0.866, 0.5, 0.0, 0.866, 0.5, 0.0, 0.866, -0.5, 0.0, 0.866, 0.5, 0.0, 0.866, 1.0, 0.0, 0.0, 1.0, 0.0, 0.0, 0.5, 0.0, 0.866, -0.1579, 0.9874, -0.005227, -0.1459, 0.9893, -0.005001, -0.4107, 0.9117, -0.006195, -0.4497, 0.8932, -1.417e-06, 0.0, 0.0, 1.0, 0.0, 0.0, 1.0, 0.0, 0.0, 1.0, 0.0, 0.0, 1.0, 1.0, 0.0, 0.0, 1.0, 0.0, 0.0, 1.0, 0.0, 0.0, 1.0, 0.0, 0.0, 0.0, 0.0, -1.0, 0.0, 0.0, -1.0, 0.0, 0.0, -1.0, 0.0, 0.0, -1.0, -1.0, -1.036e-07, 0.0, -1.0, -1.036e-07, 0.0, -1.0, -1.036e-07, 0.0, -1.0, -1.036e-07, 0.0, -1.0, -1.036e-07, 0.0, -1.0, -1.036e-07, 0.0, -0.6672, 0.6672, 0.3313, -0.6672, 0.6672, 0.3313, -0.6672, 0.6672, 0.3313, 0.6672, 0.6672, 0.3313, 0.6672, 0.6672, 0.3313, 0.6672, 0.6672, 0.3313, -0.6426, 0.6863, -0.3407, -0.6426, 0.6863, -0.3407, -0.6426, 0.6863, -0.3407, 0.6672, 0.6672, -0.3313, 0.6672, 0.6672, -0.3313, 0.6672, 0.6672, -0.3313, 1.0, 2.626e-06, 0.0, 1.0, 2.626e-06, 0.0, 1.0, 2.626e-06, 0.0, 1.0, 2.626e-06, 0.0, 1.0, 8.945e-08, 0.0, 1.0, 8.945e-08, 0.0, 1.0, 8.945e-08, 0.0, 1.0, 8.945e-08, 0.0, 1.0, 0.0, 0.0, 1.0, 0.0, 0.0, 1.0, 0.0, 0.0, 1.0, -4.596e-07, 0.0, 1.0, -4.596e-07, 0.0, 1.0, -4.596e-07, 0.0, 1.0, -4.596e-07, 0.0, 1.0, 0.0, 0.0, 1.0, 0.0, 0.0, 1.0, 0.0, 0.0, 1.0, 8.945e-08, 0.0, 1.0, 8.945e-08, 0.0, 1.0, 8.945e-08, 0.0, 1.0, 8.945e-08, 0.0, 1.0, 0.0, 0.0, 1.0, 0.0, 0.0, 1.0, 0.0, 0.0, 1.0, 0.0, 0.0, 1.0, 0.0, 0.0, 1.0, 0.0, 0.0, 1.0, 0.0, 0.0, 1.0, 0.0, 0.0, 1.0, 7.351e-06, 0.0, 1.0, 7.351e-06, 0.0, 1.0, 7.351e-06, 0.0, 1.0, 7.351e-06, 0.0, 1.0, 0.0, 0.0, 1.0, 0.0, 0.0, 1.0, 0.0, 0.0, 1.0, 0.0, 0.0, 0.1527, -0.9883, 0.0, 0.1527, -0.9883, 0.0, 0.1527, -0.9883, 0.0, 0.1527, -0.9883, 0.0, 0.1466, 0.0983, -0.9843, 0.1466, 0.0983, -0.9843, 0.1466, 0.0983, -0.9843, 0.1466, 0.0983, -0.9843, 0.1527, 0.9883, 0.0, 0.1527, 0.9883, 0.0, 0.1527, 0.9883, 0.0, 0.1527, 0.9883, 0.0, 0.1467, 0.0983, 0.9843, 0.1467, 0.0983, 0.9843, 0.1467, 0.0983, 0.9843, 0.1467, 0.0983, 0.9843, 0.04995, 0.9988, 0.0, 0.04995, 0.9988, 0.0, 0.04995, 0.9988, 0.0, 0.04995, 0.9988, 0.0, -0.02325, -0.06007, -0.9979, -0.02325, -0.06007, -0.9979, -0.02325, -0.06007, -0.9979, -0.02325, -0.06007, -0.9979, 0.04995, -0.9988, 0.0, 0.04995, -0.9988, 0.0, 0.04995, -0.9988, 0.0, 0.04995, -0.9988, 0.0, -0.02325, -0.06007, 0.9979, -0.02325, -0.06007, 0.9979, -0.02325, -0.06007, 0.9979, -0.02325, -0.06007, 0.9979, 0.1587, 0.9873, -0.002094, 0.157, 0.9876, -7.001e-07, -0.1459, 0.9893, -0.004991, -0.1579, 0.9874, -0.005208, 0.1587, 0.9873, -0.002099, 0.4497, 0.8932, 0.0, 0.4497, 0.8932, 0.0, 0.157, 0.9876, 2.305e-06, 1.0, -7.309e-08, 0.0, 1.0, -7.309e-08, 0.0, 1.0, -7.309e-08, 0.0, 1.0, -7.309e-08, 0.0, 1.0, 0.0, 0.0, 1.0, 0.0, 0.0, 1.0, 0.0, 0.0, 1.0, 0.0, 0.0, 1.0, 0.0, 0.0, 1.0, 0.0, 0.0, 1.0, 0.0, 0.0, 1.0, 0.0, 0.0, 1.0, 7.022e-08, 0.0, 1.0, 7.022e-08, 0.0, 1.0, 7.022e-08, 0.0, 1.0, 7.022e-08, 0.0, 0.12, -0.9928, 0.0, 0.12, -0.9928, 0.0, 0.12, -0.9928, 0.0, 0.12, -0.9928, 0.0, 0.12, 0.1934, -0.9738, 0.12, 0.1934, -0.9738, 0.12, 0.1934, -0.9738, 0.12, 0.1934, -0.9738, 0.12, 0.9928, 0.0, 0.12, 0.9928, 0.0, 0.12, 0.9928, 0.0, 0.12, 0.9928, 0.0, 0.12, 0.1934, 0.9738, 0.12, 0.1934, 0.9738, 0.12, 0.1934, 0.9738, 0.12, 0.1934, 0.9738, 0.0, 0.0, 1.0, 0.0, 0.0, 1.0, 0.0, 0.0, 1.0, 0.0, 0.0, 1.0, 0.0, 0.0, -1.0, 0.0, 0.0, -1.0, 0.0, 0.0, -1.0, 0.0, 0.0, -1.0, 0.0, 0.0, -1.0, 0.0, 0.0, -1.0, 0.0, 0.0, -1.0, 0.0, 0.0, -1.0, -2.758e-08, 0.0, -1.0, -2.758e-08, 0.0, -1.0, -2.758e-08, 0.0, -1.0, -2.758e-08, 0.0, -1.0, 0.0, 0.0, -1.0, 0.0, 0.0, -1.0, 0.0, 0.0, -1.0, 0.0, 0.0, -1.0, 1.954e-07, 0.0, -1.0, 1.954e-07, 0.0, -1.0, 1.954e-07, 0.0, -1.0, 1.954e-07, 0.0, -1.0, 0.0, -1.0, 0.0, 0.0, -1.0, 0.0, 0.0, -1.0, 0.0, 0.0, -1.0, 0.0, -1.0, 0.0, 0.0, -1.0, 0.0, 0.0, -1.0, 0.0, 0.0, -1.0, 0.0, 0.0, 0.0, 1.0, 0.0, 0.0, 1.0, 0.0, 0.0, 1.0, 0.0, 0.0, 1.0, 0.0, 1.0, 0.0, 0.0, 1.0, 0.0, 0.0, 1.0, 0.0, 0.0, 1.0, 0.0, 0.0, 0.8138, 0.2962, -0.5, 2.734e-05, 1.609e-05, -1.0, 1.226e-05, 7.525e-06, -1.0, 0.8138, 0.2962, -0.5, 2.734e-05, 1.609e-05, -1.0, -0.8138, -0.2962, -0.5, -0.7103, -0.2585, -0.6547, 1.226e-05, 7.525e-06, -1.0, -0.8138, -0.2962, -0.5, -0.8138, -0.2962, 0.5, -0.7103, -0.2585, 0.6547, -0.7103, -0.2585, -0.6547, -0.8138, -0.2962, 0.5, 2.712e-05, 1.6e-05, 1.0, 1.201e-05, 7.438e-06, 1.0, -0.7103, -0.2585, 0.6547, 2.712e-05, 1.6e-05, 1.0, 0.8138, 0.2962, 0.5, 0.8138, 0.2962, 0.5, 1.201e-05, 7.438e-06, 1.0, 0.8138, 0.2962, 0.5, 0.8138, 0.2962, -0.5, 0.8138, 0.2962, -0.5, 0.8138, 0.2962, 0.5, 0.8138, 0.2962, -0.5, 1.226e-05, 7.525e-06, -1.0, -5.828e-06, -2.125e-06, -1.0, 0.8138, 0.2962, -0.5, 1.226e-05, 7.525e-06, -1.0, -0.7103, -0.2585, -0.6547, -0.7103, -0.2586, -0.6546, -5.828e-06, -2.125e-06, -1.0, -0.9678, -0.2518, 0.0, -0.9678, -0.2518, 0.0, -0.9678, -0.2518, 0.0, -0.9678, -0.2518, 0.0, -0.7103, -0.2585, 0.6547, 1.201e-05, 7.438e-06, 1.0, -5.948e-06, -2.174e-06, 1.0, -0.7103, -0.2586, 0.6546, 1.201e-05, 7.438e-06, 1.0, 0.8138, 0.2962, 0.5, 0.8138, 0.2962, 0.5, -5.948e-06, -2.174e-06, 1.0, 0.8138, 0.2962, 0.5, 0.8138, 0.2962, -0.5, 0.8138, 0.2962, -0.5, 0.8138, 0.2962, 0.5, 0.8138, 0.2962, -0.5, -5.828e-06, -2.125e-06, -1.0, 5.565e-06, 2.328e-06, -1.0, 0.8138, 0.2962, -0.5, -5.828e-06, -2.125e-06, -1.0, -0.7103, -0.2586, -0.6546, -0.7103, -0.2586, -0.6546, 5.565e-06, 2.328e-06, -1.0, -0.7103, -0.2586, -0.6546, -0.7103, -0.2586, 0.6546, -0.7103, -0.2586, 0.6546, -0.7103, -0.2586, -0.6546, -0.7103, -0.2586, 0.6546, -5.948e-06, -2.174e-06, 1.0, 5.543e-06, 2.322e-06, 1.0, -0.7103, -0.2586, 0.6546, -5.948e-06, -2.174e-06, 1.0, 0.8138, 0.2962, 0.5, 0.8138, 0.2962, 0.5, 5.543e-06, 2.322e-06, 1.0, 0.8138, 0.2962, 0.5, 0.8138, 0.2962, -0.5, 0.8138, 0.2962, -0.5, 0.8138, 0.2962, 0.5, 0.8138, 0.2962, -0.5, 5.565e-06, 2.328e-06, -1.0, -0.01027, 0.02816, -0.9996, 0.8032, 0.3242, -0.4998, 5.565e-06, 2.328e-06, -1.0, -0.7103, -0.2586, -0.6546, -0.7217, -0.2208, -0.6561, -0.01027, 0.02816, -0.9996, -0.7103, -0.2586, 0.6546, 5.543e-06, 2.322e-06, 1.0, -0.01027, 0.02816, 0.9996, -0.7217, -0.2208, 0.6561, 5.543e-06, 2.322e-06, 1.0, 0.8138, 0.2962, 0.5, 0.8032, 0.3242, 0.4998, -0.01027, 0.02816, 0.9996, 0.8138, 0.2962, 0.5, 0.8138, 0.2962, -0.5, 0.8032, 0.3242, -0.4998, 0.8032, 0.3242, 0.4998, 0.8032, 0.3242, -0.4998, -0.01027, 0.02816, -0.9996, -0.02073, 0.05683, -0.9982, 0.7916, 0.3525, -0.4991, -0.01027, 0.02816, -0.9996, -0.7217, -0.2208, -0.6561, -0.833, -0.2388, -0.4991, -0.02073, 0.05683, -0.9982, -0.7217, -0.2208, -0.6561, -0.7217, -0.2208, 0.6561, -0.833, -0.2388, 0.4991, -0.833, -0.2388, -0.4991, -0.7217, -0.2208, 0.6561, -0.01027, 0.02816, 0.9996, -0.02073, 0.05683, 0.9982, -0.833, -0.2388, 0.4991, -0.01027, 0.02816, 0.9996, 0.8032, 0.3242, 0.4998, 0.7916, 0.3525, 0.4991, -0.02073, 0.05683, 0.9982, 0.8032, 0.3242, 0.4998, 0.8032, 0.3242, -0.4998, 0.7916, 0.3525, -0.4991, 0.7916, 0.3525, 0.4991, 0.342, -0.9397, 0.0, 0.342, -0.9397, 0.0, 0.342, -0.9397, 0.0, 0.342, -0.9397, 0.0, -0.7072, 0.707, 0.0, -0.7072, 0.707, 0.0, -0.707, 0.7072, 4.295e-09, -0.707, 0.7072, 4.045e-09, -0.7071, 0.7071, 0.0, -0.7071, 0.7071, 0.0, -0.7072, 0.707, 0.0, -0.7072, 0.707, 0.0, 0.342, -0.9397, 0.0, 0.342, -0.9397, 0.0, 0.342, -0.9397, 0.0, 0.342, -0.9397, 0.0, -0.2634, -0.9647, 0.0, -0.2634, -0.9647, 0.0, -0.2634, -0.9647, 0.0, -0.2634, -0.9647, 0.0, 9.823e-09, 0.0, 1.0, 9.823e-09, 0.0, 1.0, 9.823e-09, 0.0, 1.0, 9.823e-09, 0.0, 1.0, -0.8219, 0.5697, 0.0, -0.8219, 0.5697, 0.0, -0.8219, 0.5697, 0.0, -0.8219, 0.5697, 0.0, 3.929e-08, 0.0, -1.0, 3.929e-08, 0.0, -1.0, 3.929e-08, 0.0, -1.0, 3.929e-08, 0.0, -1.0, 0.342, -0.9397, 0.0, 0.342, -0.9397, 0.0, 0.342, -0.9397, 0.0, 0.342, -0.9397, 0.0, -0.07617, 0.02329, 0.9968, -0.07617, 0.02329, 0.9968, -0.07617, 0.02329, 0.9968, -0.07617, 0.02329, 0.9968, -0.342, 0.9397, 0.0, -0.342, 0.9397, 0.0, -0.342, 0.9397, 0.0, -0.342, 0.9397, 0.0, -0.07617, 0.02329, -0.9968, -0.07617, 0.02329, -0.9968, -0.07617, 0.02329, -0.9968, -0.07617, 0.02329, -0.9968, 0.3421, -0.9397, 0.0, 0.3421, -0.9397, 0.0, 0.3421, -0.9397, 0.0, 0.3421, -0.9397, 0.0, -0.03479, 0.09556, 0.9948, -0.03479, 0.09556, 0.9948, -0.03479, 0.09556, 0.9948, -0.03479, 0.09556, 0.9948, -0.7996, 0.6006, 0.0, -0.7996, 0.6006, 0.0, -0.7996, 0.6006, 0.0, -0.7996, 0.6006, 0.0, -0.03479, 0.09556, -0.9948, -0.03479, 0.09556, -0.9948, -0.03479, 0.09556, -0.9948, -0.03479, 0.09556, -0.9948, 0.9315, 0.3638, 0.0, 0.9315, 0.3638, 0.0, 0.9315, 0.3638, 0.0, 0.9315, 0.3638, 0.0, 0.0004434, -0.001218, -1.0, 0.0004434, -0.001218, -1.0, 0.0004434, -0.001218, -1.0, 0.0004434, -0.001218, -1.0, -0.9474, -0.3201, 0.0, -0.9474, -0.3201, 0.0, -0.9474, -0.3201, 0.0, -0.9474, -0.3201, 0.0, 0.0004434, -0.001218, 1.0, 0.0004434, -0.001218, 1.0, 0.0004434, -0.001218, 1.0, 0.0004434, -0.001218, 1.0, 0.0, 0.0, -1.0, 0.0, 0.0, -1.0, 0.0, 0.0, -1.0, 0.0, 0.0, -1.0, -0.9397, -0.3419, 0.0, -0.9397, -0.3419, 0.0, -0.9397, -0.3419, 0.0, -0.9397, -0.3419, 0.0, 1.181e-09, 0.0, 1.0, 1.181e-09, 0.0, 1.0, 1.181e-09, 0.0, 1.0, 1.181e-09, 0.0, 1.0, 0.6641, -0.7476, 0.0, 0.6641, -0.7476, 0.0, 0.6641, -0.7476, 0.0, 0.6641, -0.7476, 0.0, 0.0, 0.0, -1.0, 0.0, 0.0, -1.0, 0.0, 0.0, -1.0, 0.0, 0.0, -1.0, -0.6641, 0.7476, 0.0, -0.6641, 0.7476, 0.0, -0.6641, 0.7476, 0.0, -0.6641, 0.7476, 0.0, 0.0, 0.0, 1.0, 0.0, 0.0, 1.0, 0.0, 0.0, 1.0, 0.0, 0.0, 1.0, -0.4669, -0.8843, 0.0, -0.4669, -0.8843, 0.0, -0.4669, -0.8843, 0.0, -0.4669, -0.8843, 0.0, -0.1341, -0.0488, 0.9898, -0.1341, -0.0488, 0.9898, -0.1341, -0.0488, 0.9898, -0.1341, -0.0488, 0.9898, -0.8027, 0.5964, 0.0, -0.8027, 0.5964, 0.0, -0.8027, 0.5964, 0.0, -0.8027, 0.5964, 0.0, -0.1341, -0.0488, -0.9898, -0.1341, -0.0488, -0.9898, -0.1341, -0.0488, -0.9898, -0.1341, -0.0488, -0.9898, 0.4336, 0.2666, -0.8607, 0.4336, 0.2666, -0.8607, 0.4336, 0.2666, -0.8607, 0.4336, 0.2666, -0.8607, -0.434, -0.2661, -0.8607, -0.434, -0.2661, -0.8607, -0.434, -0.2661, -0.8607, -0.434, -0.2661, -0.8607, -0.853, -0.522, 0.0, -0.853, -0.522, 0.0, -0.853, -0.522, 0.0, -0.853, -0.522, 0.0, -0.434, -0.2661, 0.8607, -0.434, -0.2661, 0.8607, -0.434, -0.2661, 0.8607, -0.434, -0.2661, 0.8607, 0.4336, 0.2666, 0.8607, 0.4336, 0.2666, 0.8607, 0.4336, 0.2666, 0.8607, 0.4336, 0.2666, 0.8607, 0.8515, 0.5243, 0.0, 0.8515, 0.5243, 0.0, 0.8515, 0.5243, 0.0, 0.8515, 0.5243, 0.0, 0.2979, 0.407, -0.8635, 0.2979, 0.407, -0.8635, 0.2979, 0.407, -0.8635, 0.2979, 0.407, -0.8635, -0.4071, -0.2979, -0.8634, -0.4071, -0.2979, -0.8634, -0.4071, -0.2979, -0.8634, -0.4071, -0.2979, -0.8634, -0.7595, -0.6505, 0.0, -0.7595, -0.6505, 0.0, -0.7595, -0.6505, 0.0, -0.7595, -0.6505, 0.0, -0.4071, -0.298, 0.8634, -0.4071, -0.298, 0.8634, -0.4071, -0.298, 0.8634, -0.4071, -0.298, 0.8634, 0.298, 0.407, 0.8634, 0.298, 0.407, 0.8634, 0.298, 0.407, 0.8634, 0.298, 0.407, 0.8634, 0.6505, 0.7595, 0.0, 0.6505, 0.7595, 0.0, 0.6505, 0.7595, 0.0, 0.6505, 0.7595, 0.0, 0.3298, 0.473, -0.817, 0.3298, 0.473, -0.817, 0.3298, 0.473, -0.817, 0.3298, 0.473, -0.817, 0.773, 0.6344, 0.0, 0.773, 0.6344, 0.0, 0.773, 0.6344, 0.0, 0.773, 0.6344, 0.0, 0.3297, 0.473, 0.817, 0.3297, 0.473, 0.817, 0.3297, 0.473, 0.817, 0.3297, 0.473, 0.817, -0.5567, 0.1504, 0.817, -0.5567, 0.1504, 0.817, -0.5567, 0.1504, 0.817, -0.5567, 0.1504, 0.817, -0.9999, -0.01105, 0.0, -0.9999, -0.01105, 0.0, -0.9999, -0.01105, 0.0, -0.9999, -0.01105, 0.0, -0.5567, 0.1503, -0.817, -0.5567, 0.1503, -0.817, -0.5567, 0.1503, -0.817, -0.5567, 0.1503, -0.817, 0.4699, 0.171, -0.866, 0.4699, 0.171, -0.866, 0.4699, 0.171, -0.866, 0.4699, 0.171, -0.866, 0.9397, 0.3419, 0.0, 0.9397, 0.3419, 0.0, 0.9397, 0.3419, 0.0, 0.9397, 0.3419, 0.0, 0.4698, 0.171, 0.8661, 0.4698, 0.171, 0.8661, 0.4698, 0.171, 0.8661, 0.4698, 0.171, 0.8661, -0.4698, -0.171, 0.866, -0.4698, -0.171, 0.866, -0.4698, -0.171, 0.866, -0.4698, -0.171, 0.866, -0.9397, -0.342, 0.0, -0.9397, -0.342, 0.0, -0.9397, -0.342, 0.0, -0.9397, -0.342, 0.0, -0.4699, -0.171, -0.866, -0.4699, -0.171, -0.866, -0.4699, -0.171, -0.866, -0.4699, -0.171, -0.866, -0.7891, -0.4225, 0.4459, -0.6769, -0.6513, 0.3431, -0.6769, -0.6513, 0.3431, -0.7898, -0.4224, 0.4447, 0.2621, -0.6786, 0.6862, 0.2621, -0.6786, 0.6862, 0.2621, -0.6786, 0.6862, 0.2621, -0.6786, 0.6862, 0.8961, 0.1569, 0.4152, 0.9389, -0.02728, 0.343, 0.9389, -0.02728, 0.343, 0.8956, 0.1573, 0.4162, 0.7885, 0.4241, -0.4454, 0.6769, 0.6513, -0.3431, 0.6769, 0.6513, -0.3431, 0.7891, 0.4238, -0.4447, -0.262, 0.6786, -0.6862, -0.262, 0.6786, -0.6862, -0.262, 0.6786, -0.6862, -0.262, 0.6786, -0.6862, -0.8966, -0.1555, -0.4147, -0.9389, 0.02732, -0.3431, -0.9389, 0.02732, -0.3431, -0.8958, -0.1559, -0.4163, -0.7063, -0.4451, 0.5505, -0.7891, -0.4225, 0.4459, -0.7898, -0.4224, 0.4447, -0.7224, -0.428, 0.5431, -0.28, 0.2699, 0.9213, -0.02511, 0.1722, 0.9847, -0.02719, 0.1715, 0.9848, -0.2762, 0.2646, 0.924, 0.75, 0.3303, 0.573, 0.8961, 0.1569, 0.4152, 0.8956, 0.1573, 0.4162, 0.7488, 0.3302, 0.5747, 0.7247, 0.4261, -0.5415, 0.7885, 0.4241, -0.4454, 0.7891, 0.4238, -0.4447, 0.7101, 0.441, -0.5489, 0.2731, -0.264, -0.925, 0.02399, -0.1693, -0.9853, 0.02618, -0.1687, -0.9853, 0.2785, -0.2673, -0.9225, -0.7491, -0.3331, -0.5726, -0.8966, -0.1555, -0.4147, -0.8958, -0.1559, -0.4163, -0.7477, -0.3331, -0.5745, -0.3891, -0.5235, 0.758, -0.7063, -0.4451, 0.5505, -0.7224, -0.428, 0.5431, -0.3908, -0.525, 0.7561, -0.4069, 0.3827, 0.8294, -0.28, 0.2699, 0.9213, -0.2762, 0.2646, 0.924, -0.407, 0.3823, 0.8296, 0.08539, 0.9887, 0.1232, 0.044, 0.9773, 0.2072, 0.04601, 0.9781, 0.2031, 0.0876, 0.9891, 0.1187, 0.3888, 0.5246, -0.7574, 0.7247, 0.4261, -0.5415, 0.7101, 0.441, -0.5489, 0.3851, 0.521, -0.7618, 0.3997, -0.3846, -0.8321, 0.2731, -0.264, -0.925, 0.2785, -0.2673, -0.9225, 0.3997, -0.3845, -0.8321, -0.1, -0.986, -0.1337, -0.04853, -0.9765, -0.2101, -0.0507, -0.977, -0.2073, -0.1019, -0.9861, -0.1309, -0.2637, -0.2906, 0.9198, -0.3891, -0.5235, 0.758, -0.3908, -0.525, 0.7561, -0.263, -0.2865, 0.9213, -0.9506, -0.1135, 0.2889, -0.9441, 0.06379, 0.3234, -0.9439, 0.06329, 0.3241, -0.9505, -0.1166, 0.2882, -0.6849, 0.5366, -0.493, -0.6445, 0.5468, -0.5345, -0.6464, 0.5463, -0.5326, -0.6869, 0.536, -0.4907, 0.2643, 0.2882, -0.9204, 0.3888, 0.5246, -0.7574, 0.3851, 0.521, -0.7618, 0.2627, 0.2929, -0.9193, 0.9505, 0.1182, -0.2873, 0.9452, -0.06222, -0.3205, 0.9451, -0.0619, -0.3209, 0.9505, 0.1165, -0.2882, 0.6878, -0.528, 0.4982, 0.6453, -0.5451, 0.5353, 0.6476, -0.5443, 0.5333, 0.6896, -0.5272, 0.4964, -0.2751, -0.0762, 0.9584, -0.2637, -0.2906, 0.9198, -0.263, -0.2865, 0.9213, -0.2753, -0.07601, 0.9583, -0.925, -0.3003, 0.2328, -0.9506, -0.1135, 0.2889, -0.9505, -0.1166, 0.2882, -0.925, -0.3005, 0.2328, -0.6489, -0.2246, -0.727, -0.6635, -0.2018, -0.7204, -0.6634, -0.2018, -0.7206, -0.6491, -0.2239, -0.727, 0.2752, 0.076, -0.9584, 0.2643, 0.2882, -0.9204, 0.2627, 0.2929, -0.9193, 0.2752, 0.07631, -0.9583, 0.9249, 0.3007, -0.2328, 0.9505, 0.1182, -0.2873, 0.9505, 0.1165, -0.2882, 0.9249, 0.3005, -0.2328, 0.6492, 0.2237, 0.7269, 0.6636, 0.2018, 0.7204, 0.6634, 0.2017, 0.7206, 0.649, 0.2244, 0.727, -0.2791, -0.06988, 0.9577, -0.2751, -0.0762, 0.9584, -0.2753, -0.07601, 0.9583, -0.2792, -0.06996, 0.9577, -0.9196, -0.3178, 0.2311, -0.925, -0.3003, 0.2328, -0.925, -0.3005, 0.2328, -0.9196, -0.3179, 0.231, -0.642, -0.2485, -0.7253, -0.6489, -0.2246, -0.727, -0.6491, -0.2239, -0.727, -0.6421, -0.2485, -0.7252, 0.279, 0.06975, -0.9578, 0.2752, 0.076, -0.9584, 0.2752, 0.07631, -0.9583, 0.2791, 0.06985, -0.9577, 0.9194, 0.3184, -0.231, 0.9249, 0.3007, -0.2328, 0.9249, 0.3005, -0.2328, 0.9194, 0.3184, -0.2309, 0.6418, 0.2491, 0.7253, 0.6492, 0.2237, 0.7269, 0.649, 0.2244, 0.727, 0.6419, 0.2491, 0.7252, 0.0, 1.0, 0.0, 0.0, 1.0, 0.0, 0.0, 1.0, 0.0, 0.0, 1.0, 0.0, 0.0, 0.0, 1.0, 0.0, 0.0, 1.0, 0.0, 0.0, 1.0, 0.0, 0.0, 1.0, 1.0, 0.0, 0.0, 1.0, 0.0, 0.0, 1.0, 0.0, 0.0, 1.0, 0.0, 0.0, 0.0, 0.0, -1.0, 0.0, 0.0, -1.0, 0.0, 0.0, -1.0, 0.0, 0.0, -1.0, -1.0, 0.0, 0.0, -1.0, 0.0, 0.0, -1.0, 0.0, 0.0, -1.0, 0.0, 0.0, -0.7891, -0.4225, 0.4459, -0.6769, -0.6513, 0.3431, -0.6769, -0.6513, 0.3431, -0.7898, -0.4224, 0.4447, 0.2621, -0.6786, 0.6862, 0.2621, -0.6786, 0.6862, 0.2621, -0.6786, 0.6862, 0.2621, -0.6786, 0.6862, 0.8961, 0.1569, 0.4152, 0.9389, -0.02735, 0.3431, 0.9389, -0.02735, 0.3431, 0.8956, 0.1573, 0.4162, 0.7885, 0.4241, -0.4454, 0.6769, 0.6513, -0.3431, 0.6769, 0.6513, -0.3431, 0.789, 0.4238, -0.4447, -0.262, 0.6786, -0.6862, -0.262, 0.6786, -0.6862, -0.262, 0.6786, -0.6862, -0.262, 0.6786, -0.6862, -0.8966, -0.1555, -0.4147, -0.9389, 0.02732, -0.3431, -0.9389, 0.02732, -0.3431, -0.8958, -0.1559, -0.4163, -0.7063, -0.4451, 0.5505, -0.7891, -0.4225, 0.4459, -0.7898, -0.4224, 0.4447, -0.7224, -0.428, 0.5431, -0.28, 0.2699, 0.9213, -0.02511, 0.1722, 0.9847, -0.02719, 0.1715, 0.9848, -0.2762, 0.2646, 0.924, 0.75, 0.3303, 0.573, 0.8961, 0.1569, 0.4152, 0.8956, 0.1573, 0.4162, 0.7488, 0.3302, 0.5747, 0.7247, 0.4261, -0.5415, 0.7885, 0.4241, -0.4454, 0.789, 0.4238, -0.4447, 0.7101, 0.441, -0.549, 0.2731, -0.264, -0.925, 0.02399, -0.1693, -0.9853, 0.02618, -0.1687, -0.9853, 0.2785, -0.2673, -0.9225, -0.7491, -0.3331, -0.5726, -0.8966, -0.1555, -0.4147, -0.8958, -0.1559, -0.4163, -0.7477, -0.3331, -0.5745, -0.3891, -0.5235, 0.758, -0.7063, -0.4451, 0.5505, -0.7224, -0.428, 0.5431, -0.3908, -0.525, 0.7561, -0.4069, 0.3827, 0.8294, -0.28, 0.2699, 0.9213, -0.2762, 0.2646, 0.924, -0.407, 0.3823, 0.8296, 0.08539, 0.9887, 0.1232, 0.044, 0.9773, 0.2072, 0.04601, 0.9781, 0.2031, 0.0876, 0.9891, 0.1187, 0.3888, 0.5246, -0.7574, 0.7247, 0.4261, -0.5415, 0.7101, 0.441, -0.549, 0.3851, 0.521, -0.7618, 0.3997, -0.3847, -0.8321, 0.2731, -0.264, -0.925, 0.2785, -0.2673, -0.9225, 0.3997, -0.3845, -0.8321, -0.09998, -0.986, -0.1337, -0.04853, -0.9765, -0.2101, -0.0507, -0.977, -0.2073, -0.1019, -0.9861, -0.1309, -0.2637, -0.2906, 0.9198, -0.3891, -0.5235, 0.758, -0.3908, -0.525, 0.7561, -0.263, -0.2865, 0.9213, -0.9506, -0.1135, 0.2889, -0.9441, 0.06379, 0.3234, -0.9439, 0.06329, 0.3241, -0.9504, -0.1166, 0.2882, -0.6849, 0.5366, -0.493, -0.6445, 0.5468, -0.5345, -0.6464, 0.5463, -0.5326, -0.6869, 0.536, -0.4907, 0.2643, 0.2882, -0.9204, 0.3888, 0.5246, -0.7574, 0.3851, 0.521, -0.7618, 0.2627, 0.2929, -0.9193, 0.9505, 0.1182, -0.2873, 0.9452, -0.0622, -0.3205, 0.9451, -0.06179, -0.3209, 0.9505, 0.1165, -0.2882, 0.6878, -0.528, 0.4982, 0.6453, -0.5451, 0.5353, 0.6475, -0.5443, 0.5333, 0.6896, -0.5272, 0.4964, -0.275, -0.07619, 0.9584, -0.2637, -0.2906, 0.9198, -0.263, -0.2865, 0.9213, -0.2753, -0.07601, 0.9583, -0.925, -0.3003, 0.2328, -0.9506, -0.1135, 0.2889, -0.9504, -0.1166, 0.2882, -0.925, -0.3005, 0.2328, -0.6489, -0.2246, -0.727, -0.6636, -0.2018, -0.7204, -0.6634, -0.2018, -0.7206, -0.6491, -0.2239, -0.727, 0.2752, 0.07599, -0.9584, 0.2643, 0.2882, -0.9204, 0.2627, 0.2929, -0.9193, 0.2753, 0.07631, -0.9583, 0.9249, 0.3007, -0.2328, 0.9505, 0.1182, -0.2873, 0.9505, 0.1165, -0.2882, 0.9249, 0.3005, -0.2328, 0.6492, 0.2237, 0.7269, 0.6636, 0.2018, 0.7204, 0.6634, 0.2017, 0.7206, 0.649, 0.2244, 0.727, -0.2791, -0.06984, 0.9577, -0.275, -0.07619, 0.9584, -0.2753, -0.07601, 0.9583, -0.2792, -0.06996, 0.9577, -0.9196, -0.3178, 0.231, -0.925, -0.3003, 0.2328, -0.925, -0.3005, 0.2328, -0.9196, -0.3179, 0.2309, -0.642, -0.2485, -0.7253, -0.6489, -0.2246, -0.727, -0.6491, -0.2239, -0.727, -0.6421, -0.2485, -0.7252, 0.2791, 0.06977, -0.9577, 0.2752, 0.07599, -0.9584, 0.2753, 0.07631, -0.9583, 0.2792, 0.06985, -0.9577, 0.9194, 0.3184, -0.231, 0.9249, 0.3007, -0.2328, 0.9249, 0.3005, -0.2328, 0.9194, 0.3184, -0.2309, 0.6418, 0.2491, 0.7253, 0.6492, 0.2237, 0.7269, 0.649, 0.2244, 0.727, 0.6419, 0.2491, 0.7252, -0.1579, 0.9874, -0.005226, -0.1459, 0.9893, -0.005002, -0.4107, 0.9117, -0.006195, -0.4497, 0.8932, -1.434e-06, 0.0, 0.0, 1.0, 0.0, 0.0, 1.0, 0.0, 0.0, 1.0, 0.0, 0.0, 1.0, 1.0, 0.0, 0.0, 1.0, 0.0, 0.0, 1.0, 0.0, 0.0, 1.0, 0.0, 0.0, 0.0, 0.0, -1.0, 0.0, 0.0, -1.0, 0.0, 0.0, -1.0, 0.0, 0.0, -1.0, -1.0, 0.0, 0.0, -1.0, 0.0, 0.0, -1.0, 0.0, 0.0, -1.0, 0.0, 0.0, -1.0, 0.0, 0.0, -1.0, 0.0, 0.0, -0.6672, 0.6672, 0.3313, -0.6672, 0.6672, 0.3313, -0.6672, 0.6672, 0.3313, 0.6672, 0.6672, 0.3313, 0.6672, 0.6672, 0.3313, 0.6672, 0.6672, 0.3313, -0.6426, 0.6863, -0.3407, -0.6426, 0.6863, -0.3407, -0.6426, 0.6863, -0.3407, 0.6672, 0.6672, -0.3313, 0.6672, 0.6672, -0.3313, 0.6672, 0.6672, -0.3313, 1.0, 0.0, 0.0, 1.0, 0.0, 0.0, 1.0, 0.0, 0.0, 1.0, 0.0, 0.0, 1.0, -3.041e-07, 0.0, 1.0, -3.041e-07, 0.0, 1.0, -3.041e-07, 0.0, 1.0, -3.041e-07, 0.0, 1.0, 3.131e-06, 0.0, 1.0, 3.131e-06, 0.0, 1.0, 3.131e-06, 0.0, 1.0, 0.0, 0.0, 1.0, 0.0, 0.0, 1.0, 0.0, 0.0, 1.0, 0.0, 0.0, 1.0, 6.262e-06, 0.0, 1.0, 6.262e-06, 0.0, 1.0, 6.262e-06, 0.0, 1.0, -3.041e-07, 0.0, 1.0, -3.041e-07, 0.0, 1.0, -3.041e-07, 0.0, 1.0, -3.041e-07, 0.0, 1.0, 5.63e-06, 0.0, 1.0, 5.63e-06, 0.0, 1.0, 5.63e-06, 0.0, 1.0, 5.63e-06, 0.0, 1.0, 0.0, 0.0, 1.0, 0.0, 0.0, 1.0, 0.0, 0.0, 1.0, 0.0, 0.0, 1.0, 0.0, 0.0, 1.0, 0.0, 0.0, 1.0, 0.0, 0.0, 1.0, 0.0, 0.0, 1.0, 0.0, 0.0, 1.0, 0.0, 0.0, 1.0, 0.0, 0.0, 1.0, 0.0, 0.0, 0.1527, -0.9883, 0.0, 0.1527, -0.9883, 0.0, 0.1527, -0.9883, 0.0, 0.1527, -0.9883, 0.0, 0.1466, 0.0983, -0.9843, 0.1466, 0.0983, -0.9843, 0.1466, 0.0983, -0.9843, 0.1466, 0.0983, -0.9843, 0.1527, 0.9883, 0.0, 0.1527, 0.9883, 0.0, 0.1527, 0.9883, 0.0, 0.1527, 0.9883, 0.0, 0.1467, 0.0983, 0.9843, 0.1467, 0.0983, 0.9843, 0.1467, 0.0983, 0.9843, 0.1467, 0.0983, 0.9843, 0.04995, 0.9988, 0.0, 0.04995, 0.9988, 0.0, 0.04995, 0.9988, 0.0, 0.04995, 0.9988, 0.0, -0.02325, -0.06007, -0.9979, -0.02325, -0.06007, -0.9979, -0.02325, -0.06007, -0.9979, -0.02325, -0.06007, -0.9979, 0.04995, -0.9988, 0.0, 0.04995, -0.9988, 0.0, 0.04995, -0.9988, 0.0, 0.04995, -0.9988, 0.0, -0.02325, -0.06007, 0.9979, -0.02325, -0.06007, 0.9979, -0.02325, -0.06007, 0.9979, -0.02325, -0.06007, 0.9979, 0.1587, 0.9873, -0.002094, 0.157, 0.9876, -4.522e-07, -0.1459, 0.9893, -0.004991, -0.1579, 0.9874, -0.005208, 0.1587, 0.9873, -0.002099, 0.4497, 0.8932, 0.0, 0.4497, 0.8932, 0.0, 0.157, 0.9876, 2.414e-06, 1.0, 1.462e-07, 0.0, 1.0, 1.462e-07, 0.0, 1.0, 1.462e-07, 0.0, 1.0, 1.462e-07, 0.0, 1.0, 2.809e-07, 0.0, 1.0, 2.809e-07, 0.0, 1.0, 2.809e-07, 0.0, 1.0, 2.809e-07, 0.0, 1.0, 0.0, 0.0, 1.0, 0.0, 0.0, 1.0, 0.0, 0.0, 1.0, 0.0, 0.0, 1.0, -7.022e-08, 0.0, 1.0, -7.022e-08, 0.0, 1.0, -7.022e-08, 0.0, 1.0, -7.022e-08, 0.0, 0.12, -0.9928, 0.0, 0.12, -0.9928, 0.0, 0.12, -0.9928, 0.0, 0.12, -0.9928, 0.0, 0.12, 0.1934, -0.9738, 0.12, 0.1934, -0.9738, 0.12, 0.1934, -0.9738, 0.12, 0.1934, -0.9738, 0.12, 0.9928, 0.0, 0.12, 0.9928, 0.0, 0.12, 0.9928, 0.0, 0.12, 0.9928, 0.0, 0.12, 0.1934, 0.9738, 0.12, 0.1934, 0.9738, 0.12, 0.1934, 0.9738, 0.12, 0.1934, 0.9738, 0.0, 0.0, 1.0, 0.0, 0.0, 1.0, 0.0, 0.0, 1.0, 0.0, 0.0, 1.0, 0.0, 0.0, -1.0, 0.0, 0.0, -1.0, 0.0, 0.0, -1.0, 0.0, 0.0, -1.0, 0.0, 0.0, -1.0, 0.0, 0.0, -1.0, 0.0, 0.0, -1.0, 0.0, 0.0, -1.0, -2.758e-08, 0.0, -1.0, -2.758e-08, 0.0, -1.0, -2.758e-08, 0.0, -1.0, -2.758e-08, 0.0, -1.0, 0.0, 0.0, -1.0, 0.0, 0.0, -1.0, 0.0, 0.0, -1.0, 0.0, 0.0, -1.0, 1.954e-07, 0.0, -1.0, 1.954e-07, 0.0, -1.0, 1.954e-07, 0.0, -1.0, 1.954e-07, 0.0, -1.0, 0.0, -1.0, 0.0, 0.0, -1.0, 0.0, 0.0, -1.0, 0.0, 0.0, -1.0, 0.0, -1.0, 0.0, 0.0, -1.0, 0.0, 0.0, -1.0, 0.0, 0.0, -1.0, 0.0, 0.0, 0.0, 1.0, 0.0, 0.0, 1.0, 0.0, 0.0, 1.0, 0.0, 0.0, 1.0, 0.0, 1.0, 0.0, 0.0, 1.0, 0.0, 0.0, 1.0, 0.0, 0.0, 1.0, 0.0, 0.0, 0.8138, 0.2962, -0.5, 3.921e-06, 1.413e-06, -1.0, 5.751e-06, 1.786e-06, -1.0, 0.8138, 0.2962, -0.5, 3.921e-06, 1.413e-06, -1.0, -0.8138, -0.2962, -0.5, -0.7103, -0.2586, -0.6546, 5.751e-06, 1.786e-06, -1.0, -0.8138, -0.2962, -0.5, -0.8138, -0.2962, 0.5, -0.7103, -0.2586, 0.6546, -0.7103, -0.2586, -0.6546, -0.8138, -0.2962, 0.5, 4.162e-06, 1.523e-06, 1.0, 5.871e-06, 1.835e-06, 1.0, -0.7103, -0.2586, 0.6546, 4.162e-06, 1.523e-06, 1.0, 0.8138, 0.2962, 0.5, 0.8138, 0.2962, 0.5, 5.871e-06, 1.835e-06, 1.0, 0.8138, 0.2962, 0.5, 0.8138, 0.2962, -0.5, 0.8138, 0.2962, -0.5, 0.8138, 0.2962, 0.5, 0.8138, 0.2962, -0.5, 5.751e-06, 1.786e-06, -1.0, -1.067e-05, -7.257e-06, -1.0, 0.8138, 0.2962, -0.5, 5.751e-06, 1.786e-06, -1.0, -0.7103, -0.2586, -0.6546, -0.7103, -0.2586, -0.6546, -1.067e-05, -7.257e-06, -1.0, -0.9678, -0.2518, 0.0, -0.9678, -0.2518, 0.0, -0.9678, -0.2518, 0.0, -0.9678, -0.2518, 0.0, -0.7103, -0.2586, 0.6546, 5.871e-06, 1.835e-06, 1.0, -1.067e-05, -7.257e-06, 1.0, -0.7103, -0.2586, 0.6546, 5.871e-06, 1.835e-06, 1.0, 0.8138, 0.2962, 0.5, 0.8138, 0.2962, 0.5, -1.067e-05, -7.257e-06, 1.0, 0.8138, 0.2962, 0.5, 0.8138, 0.2962, -0.5, 0.8138, 0.2962, -0.5, 0.8138, 0.2962, 0.5, 0.8138, 0.2962, -0.5, -1.067e-05, -7.257e-06, -1.0, 2.399e-06, 8.654e-07, -1.0, 0.8138, 0.2962, -0.5, -1.067e-05, -7.257e-06, -1.0, -0.7103, -0.2586, -0.6546, -0.7103, -0.2585, -0.6547, 2.399e-06, 8.654e-07, -1.0, -0.7103, -0.2586, -0.6546, -0.7103, -0.2586, 0.6546, -0.7103, -0.2585, 0.6547, -0.7103, -0.2585, -0.6547, -0.7103, -0.2586, 0.6546, -1.067e-05, -7.257e-06, 1.0, 2.508e-06, 9.092e-07, 1.0, -0.7103, -0.2585, 0.6547, -1.067e-05, -7.257e-06, 1.0, 0.8138, 0.2962, 0.5, 0.8138, 0.2962, 0.5, 2.508e-06, 9.092e-07, 1.0, 0.8138, 0.2962, 0.5, 0.8138, 0.2962, -0.5, 0.8138, 0.2962, -0.5, 0.8138, 0.2962, 0.5, 0.8138, 0.2962, -0.5, 2.399e-06, 8.654e-07, -1.0, -0.01023, 0.02818, -0.9996, 0.8032, 0.3242, -0.4998, 2.399e-06, 8.654e-07, -1.0, -0.7103, -0.2585, -0.6547, -0.7217, -0.2208, -0.6561, -0.01023, 0.02818, -0.9996, -0.7103, -0.2585, 0.6547, 2.508e-06, 9.092e-07, 1.0, -0.01023, 0.02818, 0.9996, -0.7217, -0.2208, 0.6561, 2.508e-06, 9.092e-07, 1.0, 0.8138, 0.2962, 0.5, 0.8032, 0.3242, 0.4998, -0.01023, 0.02818, 0.9996, 0.8138, 0.2962, 0.5, 0.8138, 0.2962, -0.5, 0.8032, 0.3242, -0.4998, 0.8032, 0.3242, 0.4998, 0.8032, 0.3242, -0.4998, -0.01023, 0.02818, -0.9996, -0.0207, 0.05684, -0.9982, 0.7916, 0.3525, -0.4991, -0.01023, 0.02818, -0.9996, -0.7217, -0.2208, -0.6561, -0.833, -0.2388, -0.4991, -0.0207, 0.05684, -0.9982, -0.7217, -0.2208, -0.6561, -0.7217, -0.2208, 0.6561, -0.833, -0.2388, 0.4991, -0.833, -0.2388, -0.4991, -0.7217, -0.2208, 0.6561, -0.01023, 0.02818, 0.9996, -0.0207, 0.05684, 0.9982, -0.833, -0.2388, 0.4991, -0.01023, 0.02818, 0.9996, 0.8032, 0.3242, 0.4998, 0.7916, 0.3525, 0.4991, -0.0207, 0.05684, 0.9982, 0.8032, 0.3242, 0.4998, 0.8032, 0.3242, -0.4998, 0.7916, 0.3525, -0.4991, 0.7916, 0.3525, 0.4991, 0.342, -0.9397, 0.0, 0.342, -0.9397, 0.0, 0.342, -0.9397, 0.0, 0.342, -0.9397, 0.0, -0.7072, 0.707, 0.0, -0.7072, 0.707, 0.0, -0.7073, 0.707, 0.0, -0.7073, 0.707, 0.0, -0.7071, 0.7071, 0.0, -0.7071, 0.7071, 0.0, -0.7072, 0.707, 0.0, -0.7072, 0.707, 0.0, 0.342, -0.9397, 0.0, 0.342, -0.9397, 0.0, 0.342, -0.9397, 0.0, 0.342, -0.9397, 0.0, -0.2634, -0.9647, 0.0, -0.2634, -0.9647, 0.0, -0.2634, -0.9647, 0.0, -0.2634, -0.9647, 0.0, 9.823e-09, 0.0, 1.0, 9.823e-09, 0.0, 1.0, 9.823e-09, 0.0, 1.0, 9.823e-09, 0.0, 1.0, -0.8219, 0.5697, 0.0, -0.8219, 0.5697, 0.0, -0.8219, 0.5697, 0.0, -0.8219, 0.5697, 0.0, 3.929e-08, 0.0, -1.0, 3.929e-08, 0.0, -1.0, 3.929e-08, 0.0, -1.0, 3.929e-08, 0.0, -1.0, 0.342, -0.9397, 0.0, 0.342, -0.9397, 0.0, 0.342, -0.9397, 0.0, 0.342, -0.9397, 0.0, -0.07617, 0.02329, 0.9968, -0.07617, 0.02329, 0.9968, -0.07617, 0.02329, 0.9968, -0.07617, 0.02329, 0.9968, -0.342, 0.9397, 0.0, -0.342, 0.9397, 0.0, -0.342, 0.9397, 0.0, -0.342, 0.9397, 0.0, -0.07617, 0.02329, -0.9968, -0.07617, 0.02329, -0.9968, -0.07617, 0.02329, -0.9968, -0.07617, 0.02329, -0.9968, 0.3421, -0.9397, 0.0, 0.3421, -0.9397, 0.0, 0.3421, -0.9397, 0.0, 0.3421, -0.9397, 0.0, -0.03479, 0.09556, 0.9948, -0.03479, 0.09556, 0.9948, -0.03479, 0.09556, 0.9948, -0.03479, 0.09556, 0.9948, -0.7996, 0.6006, 0.0, -0.7996, 0.6006, 0.0, -0.7996, 0.6006, 0.0, -0.7996, 0.6006, 0.0, -0.03479, 0.09556, -0.9948, -0.03479, 0.09556, -0.9948, -0.03479, 0.09556, -0.9948, -0.03479, 0.09556, -0.9948, 0.9315, 0.3638, 0.0, 0.9315, 0.3638, 0.0, 0.9315, 0.3638, 0.0, 0.9315, 0.3638, 0.0, 0.0004434, -0.001218, -1.0, 0.0004434, -0.001218, -1.0, 0.0004434, -0.001218, -1.0, 0.0004434, -0.001218, -1.0, -0.9474, -0.3201, 0.0, -0.9474, -0.3201, 0.0, -0.9474, -0.3201, 0.0, -0.9474, -0.3201, 0.0, 0.0004434, -0.001219, 1.0, 0.0004434, -0.001219, 1.0, 0.0004434, -0.001219, 1.0, 0.0004434, -0.001219, 1.0, 0.0, 0.0, -1.0, 0.0, 0.0, -1.0, 0.0, 0.0, -1.0, 0.0, 0.0, -1.0, -0.9397, -0.3419, 0.0, -0.9397, -0.3419, 0.0, -0.9397, -0.3419, 0.0, -0.9397, -0.3419, 0.0, 1.181e-09, 0.0, 1.0, 1.181e-09, 0.0, 1.0, 1.181e-09, 0.0, 1.0, 1.181e-09, 0.0, 1.0, 0.6641, -0.7476, 0.0, 0.6641, -0.7476, 0.0, 0.6641, -0.7476, 0.0, 0.6641, -0.7476, 0.0, 0.0, 0.0, -1.0, 0.0, 0.0, -1.0, 0.0, 0.0, -1.0, 0.0, 0.0, -1.0, -0.6641, 0.7476, 0.0, -0.6641, 0.7476, 0.0, -0.6641, 0.7476, 0.0, -0.6641, 0.7476, 0.0, 0.0, 0.0, 1.0, 0.0, 0.0, 1.0, 0.0, 0.0, 1.0, 0.0, 0.0, 1.0, -0.4669, -0.8843, 0.0, -0.4669, -0.8843, 0.0, -0.4669, -0.8843, 0.0, -0.4669, -0.8843, 0.0, -0.1341, -0.0488, 0.9898, -0.1341, -0.0488, 0.9898, -0.1341, -0.0488, 0.9898, -0.1341, -0.0488, 0.9898, -0.8027, 0.5964, 0.0, -0.8027, 0.5964, 0.0, -0.8027, 0.5964, 0.0, -0.8027, 0.5964, 0.0, -0.1341, -0.0488, -0.9898, -0.1341, -0.0488, -0.9898, -0.1341, -0.0488, -0.9898, -0.1341, -0.0488, -0.9898, 0.4337, 0.2666, -0.8607, 0.4337, 0.2666, -0.8607, 0.4337, 0.2666, -0.8607, 0.4337, 0.2666, -0.8607, -0.434, -0.266, -0.8607, -0.434, -0.266, -0.8607, -0.434, -0.266, -0.8607, -0.434, -0.266, -0.8607, -0.853, -0.522, 0.0, -0.853, -0.522, 0.0, -0.853, -0.522, 0.0, -0.853, -0.522, 0.0, -0.434, -0.266, 0.8607, -0.434, -0.266, 0.8607, -0.434, -0.266, 0.8607, -0.434, -0.266, 0.8607, 0.4337, 0.2666, 0.8607, 0.4337, 0.2666, 0.8607, 0.4337, 0.2666, 0.8607, 0.4337, 0.2666, 0.8607, 0.8515, 0.5243, 0.0, 0.8515, 0.5243, 0.0, 0.8515, 0.5243, 0.0, 0.8515, 0.5243, 0.0, 0.2979, 0.407, -0.8635, 0.2979, 0.407, -0.8635, 0.2979, 0.407, -0.8635, 0.2979, 0.407, -0.8635, -0.407, -0.2979, -0.8635, -0.407, -0.2979, -0.8635, -0.407, -0.2979, -0.8635, -0.407, -0.2979, -0.8635, -0.7595, -0.6505, 0.0, -0.7595, -0.6505, 0.0, -0.7595, -0.6505, 0.0, -0.7595, -0.6505, 0.0, -0.4071, -0.298, 0.8634, -0.4071, -0.298, 0.8634, -0.4071, -0.298, 0.8634, -0.4071, -0.298, 0.8634, 0.298, 0.4071, 0.8634, 0.298, 0.4071, 0.8634, 0.298, 0.4071, 0.8634, 0.298, 0.4071, 0.8634, 0.6505, 0.7595, 0.0, 0.6505, 0.7595, 0.0, 0.6505, 0.7595, 0.0, 0.6505, 0.7595, 0.0, 0.3298, 0.473, -0.817, 0.3298, 0.473, -0.817, 0.3298, 0.473, -0.817, 0.3298, 0.473, -0.817, 0.773, 0.6344, 0.0, 0.773, 0.6344, 0.0, 0.773, 0.6344, 0.0, 0.773, 0.6344, 0.0, 0.3297, 0.473, 0.817, 0.3297, 0.473, 0.817, 0.3297, 0.473, 0.817, 0.3297, 0.473, 0.817, -0.5567, 0.1504, 0.817, -0.5567, 0.1504, 0.817, -0.5567, 0.1504, 0.817, -0.5567, 0.1504, 0.817, -0.9999, -0.01092, 0.0, -0.9999, -0.01092, 0.0, -0.9999, -0.01092, 0.0, -0.9999, -0.01092, 0.0, -0.5567, 0.1503, -0.817, -0.5567, 0.1503, -0.817, -0.5567, 0.1503, -0.817, -0.5567, 0.1503, -0.817, 0.4699, 0.171, -0.866, 0.4699, 0.171, -0.866, 0.4699, 0.171, -0.866, 0.4699, 0.171, -0.866, 0.9397, 0.342, 0.0, 0.9397, 0.342, 0.0, 0.9397, 0.342, 0.0, 0.9397, 0.342, 0.0, 0.4698, 0.171, 0.8661, 0.4698, 0.171, 0.8661, 0.4698, 0.171, 0.8661, 0.4698, 0.171, 0.8661, -0.4698, -0.171, 0.866, -0.4698, -0.171, 0.866, -0.4698, -0.171, 0.866, -0.4698, -0.171, 0.866, -0.9397, -0.342, 0.0, -0.9397, -0.342, 0.0, -0.9397, -0.342, 0.0, -0.9397, -0.342, 0.0, -0.4699, -0.171, -0.866, -0.4699, -0.171, -0.866, -0.4699, -0.171, -0.866, -0.4699, -0.171, -0.866])] * 3)])

# ---- objects
ob_camera = bpy.data.objects.new('Camera', cam_camera)
ob_cube = bpy.data.objects.new('Cube', me_cube)
ob_light = bpy.data.objects.new('Light', light_light)
ob_gas_station = bpy.data.objects.new('Gas_station', me_gas_station)

# ---- transforms, parenting, visibility, modifiers, constraints
ob_camera.location = (7.359, -6.926, 4.958)
ob_camera.rotation_euler = (1.109, 0.0, 0.8149)
ob_camera.lock_rotations_4d = False
ob_camera.empty_display_type = 'ARROWS'
ob_camera.color = (0.0, 0.0, 0.0, 0.0)
ob_camera.display_type = 'WIRE'
ob_camera.lineart.crease_threshold = 0.0
ob_cube.location = (0.0, 0.0, 0.0)
ob_cube.lock_rotations_4d = False
ob_cube.empty_display_type = 'ARROWS'
ob_cube.lineart.crease_threshold = 0.0
ob_light.location = (4.076, 1.005, 5.904)
ob_light.rotation_euler = (0.6503, 0.05522, 1.866)
ob_light.lock_rotations_4d = False
ob_light.empty_display_type = 'ARROWS'
ob_light.color = (0.0, 0.0, 0.0, 0.0)
ob_light.lineart.crease_threshold = 0.0
ob_gas_station.location = (0.0, 0.0, 0.0)
ob_gas_station.rotation_euler = (1.571, -0.0, 0.0)

# ---- collection membership
scene.collection.objects.link(ob_camera)
col_collection.objects.link(ob_cube)
col_collection.objects.link(ob_light)
col_collection.objects.link(ob_gas_station)

# ---- scene / render settings (as saved in the file)
scene.camera = ob_camera
scene.frame_start = 1; scene.frame_end = 250; scene.frame_set(38)
scene.render.engine = 'BLENDER_EEVEE_NEXT'
scene.cycles.sampling_pattern = 'TABULATED_SOBOL'
scene.view_settings.view_transform = 'Filmic'
bpy.context.view_layer.update()
